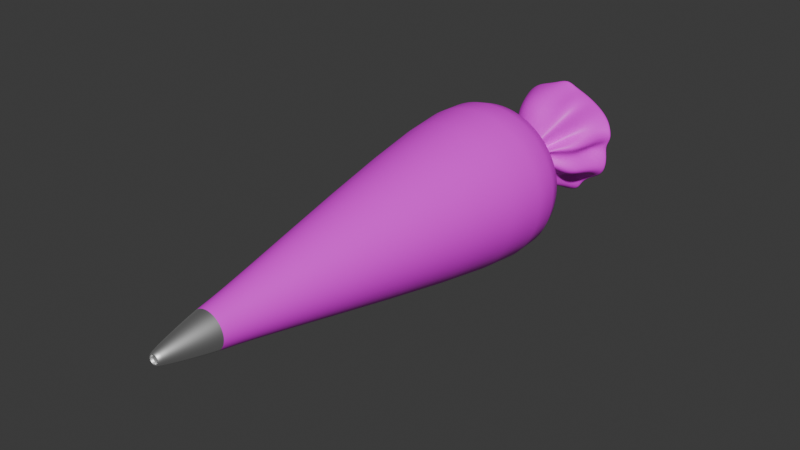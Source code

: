 # Source: pastry_cream_alpha.blend  (saved by Blender 4.3.34; exported with 4.5.12 LTS)
import bpy
from mathutils import Matrix  # noqa: F401  (used for matrix-valued properties, if any)

bpy.ops.wm.read_factory_settings(use_empty=True)
scene = bpy.context.scene
scene.name = 'Scene'

# ---- collections
col_collection = bpy.data.collections.new('Collection'); scene.collection.children.link(col_collection)

# ---- images (referenced by path relative to the original .blend; pixels are not part of the script)
import os
ASSET_DIR = os.environ.get("B2B_ASSET_DIR", "")  # directory of the original .blend (textures are referenced by path, not embedded)
HERE = os.path.dirname(os.path.abspath(__file__))  # packed textures are extracted next to this script under _unpacked/

def load_image(name, relpath, width, height, colorspace="sRGB"):
    """Load a texture the original file referenced (path relative to the .blend, or extracted next to this script)."""
    p = next((c for c in (os.path.join(HERE, relpath), os.path.join(ASSET_DIR, relpath)) if relpath and os.path.exists(c)), "")
    if p:
        img = bpy.data.images.load(p, check_existing=True)
        img.name = name
    else:  # same state as the original file: an image datablock whose file is absent (Cycles renders it pink)
        img = bpy.data.images.new(name, width, height)
        img.source = "FILE"
        img.filepath = "//" + (relpath or name)
    img.colorspace_settings.name = colorspace
    return img
img_cores_png = load_image('Cores.png', 'Cores.png', 1024, 1024, 'sRGB')

# ---- materials (node trees are filled in below, after node groups)
mat_material_001 = bpy.data.materials.new('Material.001')
mat_material_002 = bpy.data.materials.new('Material.002')

# ---- material node trees
mat_material_001.use_nodes = True; mat_material_001.node_tree.nodes.clear()
_N = mat_material_001.node_tree.nodes; _L = mat_material_001.node_tree.links
n0 = _N.new('ShaderNodeBsdfPrincipled'); n0.name = 'Principled BSDF'; n0.location = (10, 300)
n1 = _N.new('ShaderNodeOutputMaterial'); n1.name = 'Material Output'; n1.location = (300, 300)
n2 = _N.new('ShaderNodeTexImage'); n2.name = 'Image Texture'; n2.location = (-305, 288)
n2.image = img_cores_png
_L.new(n0.outputs[0], n1.inputs[0])
_L.new(n2.outputs[0], n0.inputs[0])
n1.is_active_output = True
mat_material_002.use_nodes = True; mat_material_002.node_tree.nodes.clear()
_N = mat_material_002.node_tree.nodes; _L = mat_material_002.node_tree.links
n0 = _N.new('ShaderNodeBsdfPrincipled'); n0.name = 'Principled BSDF'; n0.location = (10, 300)
n0.inputs[1].default_value = 1.0
n1 = _N.new('ShaderNodeOutputMaterial'); n1.name = 'Material Output'; n1.location = (300, 300)
_L.new(n0.outputs[0], n1.inputs[0])
n1.is_active_output = True

# ---- world
world_world = bpy.data.worlds.new('World'); scene.world = world_world
world_world.use_nodes = True; world_world.node_tree.nodes.clear()
_N = world_world.node_tree.nodes; _L = world_world.node_tree.links
n0 = _N.new('ShaderNodeOutputWorld'); n0.name = 'World Output'; n0.location = (300, 300)
n1 = _N.new('ShaderNodeBackground'); n1.name = 'Background'; n1.location = (10, 300)
n1.inputs[0].default_value = (0.05088, 0.05088, 0.05088, 1.0)
_L.new(n1.outputs[0], n0.inputs[0])
n0.is_active_output = True
world_world.color = (0.05088, 0.05088, 0.05088)
world_world.sun_shadow_jitter_overblur = 0.0

# ---- meshes
me_cylinder_004 = bpy.data.meshes.new('Cylinder.004')
me_cylinder_004.from_pydata([(-7.153e-08, 0.7, -1.0), (-2.114e-05, 0.1434, 1.656), (0.1366, 0.6865, -1.0), (0.02795, 0.1406, 1.656), (0.2679, 0.6467, -1.0), (0.05485, 0.1325, 1.656), (0.3889, 0.582, -1.0), (0.07964, 0.1192, 1.656), (0.495, 0.495, -1.0), (0.1014, 0.1014, 1.656), (0.582, 0.3889, -1.0), (0.1192, 0.07966, 1.656), (0.6467, 0.2679, -1.0), (0.1324, 0.05487, 1.656), (0.6865, 0.1366, -1.0), (0.1406, 0.02797, 1.656), (0.7, 2.533e-09, -1.0), (0.1434, -2.59e-07, 1.656), (0.6865, -0.1366, -1.0), (0.1406, -0.02797, 1.656), (0.6467, -0.2679, -1.0), (0.1324, -0.05487, 1.656), (0.582, -0.3889, -1.0), (0.1192, -0.07966, 1.656), (0.495, -0.495, -1.0), (0.1014, -0.1014, 1.656), (0.3889, -0.582, -1.0), (0.07964, -0.1192, 1.656), (0.2679, -0.6467, -1.0), (0.05485, -0.1325, 1.656), (0.1366, -0.6865, -1.0), (0.02795, -0.1406, 1.656), (-7.153e-08, -0.7, -1.0), (-2.114e-05, -0.1434, 1.656), (-0.1366, -0.6865, -1.0), (-0.02799, -0.1406, 1.656), (-0.2679, -0.6467, -1.0), (-0.05489, -0.1325, 1.656), (-0.3889, -0.582, -1.0), (-0.07968, -0.1192, 1.656), (-0.495, -0.495, -1.0), (-0.1014, -0.1014, 1.656), (-0.582, -0.3889, -1.0), (-0.1192, -0.07966, 1.656), (-0.6467, -0.2679, -1.0), (-0.1325, -0.05487, 1.656), (-0.6865, -0.1366, -1.0), (-0.1406, -0.02797, 1.656), (-0.7, 2.533e-09, -1.0), (-0.1434, -2.59e-07, 1.656), (-0.6865, 0.1366, -1.0), (-0.1406, 0.02797, 1.656), (-0.6467, 0.2679, -1.0), (-0.1325, 0.05487, 1.656), (-0.582, 0.3889, -1.0), (-0.1192, 0.07966, 1.656), (-0.495, 0.495, -1.0), (-0.1014, 0.1014, 1.656), (-0.3889, 0.582, -1.0), (-0.07968, 0.1192, 1.656), (-0.2679, 0.6467, -1.0), (-0.05489, 0.1325, 1.656), (-0.1366, 0.6865, -1.0), (-0.02799, 0.1406, 1.656), (4.458e-08, 0.56, -1.3), (0.1093, 0.5492, -1.3), (0.2143, 0.5174, -1.3), (0.3111, 0.4656, -1.3), (0.396, 0.396, -1.3), (0.4656, 0.3111, -1.3), (0.5174, 0.2143, -1.3), (0.5492, 0.1093, -1.3), (0.56, 5.562e-09, -1.3), (0.5492, -0.1093, -1.3), (0.5174, -0.2143, -1.3), (0.4656, -0.3111, -1.3), (0.396, -0.396, -1.3), (0.3111, -0.4656, -1.3), (0.2143, -0.5174, -1.3), (0.1093, -0.5492, -1.3), (4.458e-08, -0.56, -1.3), (-0.1093, -0.5492, -1.3), (-0.2143, -0.5174, -1.3), (-0.3111, -0.4656, -1.3), (-0.396, -0.396, -1.3), (-0.4656, -0.3111, -1.3), (-0.5174, -0.2143, -1.3), (-0.5492, -0.1093, -1.3), (-0.56, 5.562e-09, -1.3), (-0.5492, 0.1093, -1.3), (-0.5174, 0.2143, -1.3), (-0.4656, 0.3111, -1.3), (-0.396, 0.396, -1.3), (-0.3111, 0.4656, -1.3), (-0.2143, 0.5174, -1.3), (-0.1093, 0.5492, -1.3), (-5.193e-05, 0.05595, -1.641), (0.01083, 0.05484, -1.641), (0.02129, 0.05161, -1.641), (0.0309, 0.04639, -1.641), (0.009885, -0.004417, -1.705), (0.0168, -0.01291, -1.705), (0.05138, 0.02124, -1.641), (0.0546, 0.01076, -1.641), (-0.009613, 0.01243, -1.653), (-0.0106, 0.001556, -1.653), (0.05166, -0.02145, -1.641), (0.04654, -0.03112, -1.641), (-0.01197, -0.01573, -1.65), (-0.02045, -0.02269, -1.65), (0.02143, -0.05174, -1.64), (0.01092, -0.05492, -1.64), (-1.168e-07, -0.056, -1.64), (-0.03869, -0.03583, -1.638), (-0.0492, -0.03264, -1.638), (-0.03111, -0.04656, -1.64), (-0.007791, 0.003523, -1.645), (-0.02981, 0.03325, -1.644), (-0.06679, -0.0001932, -1.639), (-0.05492, -0.01093, -1.64), (-0.056, -2.24e-08, -1.64), (-0.01087, 0.0152, -1.65), (-0.007686, 0.0257, -1.65), (-0.04656, 0.03111, -1.64), (-0.0396, 0.0396, -1.64), (-0.03111, 0.04656, -1.64), (-0.02143, 0.05173, -1.64), (-0.01095, 0.0549, -1.641), (0.005572, 0.02812, 2.158), (-2.238e-05, 0.02868, 2.158), (0.01095, 0.02649, 2.158), (0.01591, 0.02384, 2.158), (0.02025, 0.02028, 2.158), (0.02382, 0.01593, 2.158), (0.02647, 0.01097, 2.158), (0.0281, 0.005594, 2.158), (0.02865, -2.657e-07, 2.158), (0.0281, -0.005595, 2.158), (0.02647, -0.01097, 2.158), (0.02382, -0.01593, 2.158), (0.02025, -0.02028, 2.158), (0.01591, -0.02384, 2.158), (0.01095, -0.02649, 2.158), (0.005572, -0.02813, 2.158), (-2.238e-05, -0.02868, 2.158), (-0.005617, -0.02813, 2.158), (-0.011, -0.02649, 2.158), (-0.01595, -0.02384, 2.158), (-0.0203, -0.02028, 2.158), (-0.02387, -0.01593, 2.158), (-0.02652, -0.01097, 2.158), (-0.02815, -0.005595, 2.158), (-0.0287, -2.657e-07, 2.158), (-0.02815, 0.005594, 2.158), (-0.02652, 0.01097, 2.158), (-0.02387, 0.01593, 2.158), (-0.0203, 0.02028, 2.158), (-0.01595, 0.02384, 2.158), (-0.011, 0.02649, 2.158), (-0.005617, 0.02812, 2.158), (0.03204, 0.1612, 1.661), (-2.113e-05, 0.1643, 1.661), (0.06287, 0.1518, 1.661), (0.09128, 0.1366, 1.661), (0.1162, 0.1162, 1.661), (0.1366, 0.0913, 1.661), (0.1518, 0.06289, 1.661), (0.1612, 0.03206, 1.661), (0.1643, -2.588e-07, 1.661), (0.1612, -0.03206, 1.661), (0.1518, -0.06289, 1.661), (0.1366, -0.09131, 1.661), (0.1162, -0.1162, 1.661), (0.09128, -0.1366, 1.661), (0.06287, -0.1518, 1.661), (0.03204, -0.1612, 1.661), (-2.113e-05, -0.1643, 1.661), (-0.03208, -0.1612, 1.661), (-0.06291, -0.1518, 1.661), (-0.09133, -0.1366, 1.661), (-0.1162, -0.1162, 1.661), (-0.1367, -0.09131, 1.661), (-0.1519, -0.06289, 1.661), (-0.1612, -0.03206, 1.661), (-0.1644, -2.59e-07, 1.661), (-0.1612, 0.03206, 1.661), (-0.1519, 0.06289, 1.661), (-0.1367, 0.09131, 1.661), (-0.1162, 0.1162, 1.661), (-0.09133, 0.1366, 1.661), (-0.06291, 0.1518, 1.661), (-0.03208, 0.1612, 1.661), (0.009662, 0.04869, 2.163), (-2.238e-05, 0.04964, 2.163), (0.01897, 0.04586, 2.163), (0.02756, 0.04128, 2.163), (0.03508, 0.0351, 2.163), (0.04125, 0.02758, 2.163), (0.04584, 0.019, 2.163), (0.04867, 0.009684, 2.163), (0.04962, -2.655e-07, 2.163), (0.04867, -0.009685, 2.163), (0.04584, -0.019, 2.163), (0.04125, -0.02758, 2.163), (0.03508, -0.0351, 2.163), (0.02756, -0.04128, 2.163), (0.01897, -0.04586, 2.163), (0.009662, -0.04869, 2.163), (-2.238e-05, -0.04964, 2.163), (-0.009707, -0.04869, 2.163), (-0.01902, -0.04586, 2.163), (-0.0276, -0.04128, 2.163), (-0.03512, -0.0351, 2.163), (-0.0413, -0.02758, 2.163), (-0.04589, -0.019, 2.163), (-0.04871, -0.009685, 2.163), (-0.04966, -2.656e-07, 2.163), (-0.04871, 0.009684, 2.163), (-0.04589, 0.019, 2.163), (-0.0413, 0.02758, 2.163), (-0.03512, 0.0351, 2.163), (-0.0276, 0.04128, 2.163), (-0.01902, 0.04586, 2.163), (-0.009707, 0.04869, 2.163), (-0.002433, 0.0269, -1.708), (0.002726, 0.02619, -1.709), (0.007689, 0.02443, -1.71), (0.01228, 0.0217, -1.71), (-0.01311, -0.02571, -1.775), (-0.009753, -0.03003, -1.775), (0.02222, 0.008909, -1.711), (0.02387, 0.003676, -1.711), (-0.04082, 0.01084, -1.723), (-0.04116, 0.005504, -1.722), (0.02286, -0.01214, -1.71), (0.02056, -0.01683, -1.709), (-0.03416, 0.002941, -1.717), (-0.03805, -0.0004269, -1.717), (0.009009, -0.0268, -1.706), (0.004062, -0.02831, -1.705), (-0.001153, -0.02877, -1.705), (-0.0342, -0.009053, -1.701), (-0.03931, -0.007374, -1.701), (-0.01629, -0.02381, -1.704), (0.01134, 0.02286, -1.708), (-0.007163, 0.0484, -1.706), (-0.04157, 0.01016, -1.702), (-0.02817, -0.005808, -1.703), (-0.0288, -0.0003437, -1.703), (0.01567, 0.009373, -1.713), (0.01714, 0.01459, -1.713), (-0.02448, 0.0151, -1.704), (-0.02118, 0.01926, -1.705), (-0.01715, 0.02264, -1.706), (-0.01257, 0.02509, -1.706), (-0.007595, 0.02653, -1.707), (0.07404, -0.1824, -1.783), (0.1249, -0.3125, -1.886), (0.1492, -0.3697, -2.046), (0.1273, -0.2573, -2.117), (0.1299, -0.2576, -1.896), (0.05064, -0.1326, -1.801), (0.03929, 0.1959, -1.78), (0.06546, 0.3203, -1.892), (0.08788, 0.4046, -2.034), (0.001357, 0.4079, -2.044), (-0.004008, 0.3359, -1.886), (0.0007418, 0.1969, -1.782), (-0.1396, 0.1395, -1.782), (-0.2436, 0.2546, -1.875), (-0.3023, 0.3085, -2.022), (-0.3333, 0.2272, -2.043), (-0.2807, 0.1926, -1.883), (-0.1653, 0.1101, -1.781), (0.03903, -0.1976, -1.778), (0.06408, -0.327, -1.888), (0.07858, -0.3887, -2.047), (0.07652, 0.1852, -1.779), (0.1365, 0.3127, -1.883), (0.1809, 0.4184, -2.007), (-0.1098, 0.1641, -1.782), (-0.1972, 0.3034, -1.869), (-0.2461, 0.3693, -2.013), (0.0001281, -0.2014, -1.778), (0.001122, -0.3256, -1.893), (0.002448, -0.3477, -2.089), (0.1115, 0.167, -1.779), (0.193, 0.2839, -1.882), (0.2514, 0.3777, -2.007), (-0.07536, 0.1807, -1.783), (-0.1379, 0.3342, -1.869), (-0.1696, 0.407, -2.014), (-0.06615, -0.1768, -1.777), (-0.08625, -0.2894, -1.898), (-0.09716, -0.3322, -2.076), (0.1125, 0.09856, -1.843), (0.2048, 0.1923, -1.952), (0.282, 0.2689, -2.078), (-0.03791, 0.191, -1.784), (-0.07159, 0.3463, -1.874), (-0.08634, 0.4208, -2.022), (-0.1023, -0.1634, -1.779), (-0.1408, -0.2565, -1.91), (-0.1743, -0.3357, -2.057), (0.1346, 0.06695, -1.845), (0.2306, 0.1317, -1.966), (0.3299, 0.2001, -2.082), (-0.1081, -0.1633, -1.782), (-0.1864, -0.2711, -1.89), (-0.2251, -0.3357, -2.045), (0.1794, 0.07486, -1.785), (0.2848, 0.1163, -1.906), (0.3544, 0.1505, -2.058), (-0.107, -0.09616, -1.786), (-0.2112, -0.2002, -1.884), (-0.2715, -0.2564, -2.028), (0.1894, 0.03739, -1.786), (0.3348, 0.05848, -1.883), (0.3909, 0.05331, -2.155), (-0.1464, -0.04536, -1.785), (-0.2632, -0.1234, -1.888), (-0.3468, -0.1786, -2.019), (0.1284, 0.0122, -1.797), (0.2842, 0.008511, -1.889), (0.2702, 0.004092, -2.132), (-0.195, -0.05392, -1.783), (-0.3333, -0.1088, -1.88), (-0.4045, -0.1434, -2.025), (0.1242, -0.02518, -1.798), (0.2725, -0.05474, -1.892), (0.3303, -0.06787, -2.056), (-0.1916, -0.03798, -1.783), (-0.336, -0.07097, -1.881), (-0.3727, -0.07439, -2.06), (0.1755, -0.07263, -1.789), (0.3164, -0.134, -1.881), (0.3766, -0.1541, -2.039), (-0.1975, 0.0005387, -1.782), (-0.3318, -0.001828, -1.889), (-0.3743, 0.001495, -2.068), (0.1535, -0.1022, -1.794), (0.2874, -0.1919, -1.88), (0.3159, -0.2081, -2.068), (-0.1518, 0.04362, -1.789), (-0.2805, 0.06856, -1.899), (-0.3273, 0.07715, -2.074), (0.07644, -0.1047, -1.806), (0.1874, -0.2128, -1.895), (0.1858, -0.2125, -2.12), (-0.1409, 0.0808, -1.789), (-0.2631, 0.1339, -1.897), (-0.315, 0.1521, -2.068), (0.002094, 0.5041, -2.213), (0.0921, 0.4666, -2.194), (0.1802, 0.4349, -2.19), (0.2607, 0.3903, -2.194), (0.312, 0.2962, -2.269), (0.3776, 0.2269, -2.269), (0.4402, 0.1793, -2.21), (0.4628, 0.09125, -2.196), (0.4111, 0.01164, -2.207), (0.4232, -0.08319, -2.225), (0.4368, -0.1802, -2.193), (0.3895, -0.2603, -2.194), (0.2858, -0.3138, -2.207), (0.2157, -0.3738, -2.206), (0.1871, -0.4493, -2.201), (0.09322, -0.4644, -2.193), (-8.586e-06, -0.4705, -2.191), (-0.12, -0.4451, -2.199), (-0.2078, -0.4175, -2.205), (-0.2613, -0.3911, -2.191), (-0.3008, -0.2895, -2.195), (-0.3744, -0.197, -2.194), (-0.443, -0.156, -2.203), (-0.4582, -0.0909, -2.197), (-0.4698, 0.000116, -2.192), (-0.4176, 0.09604, -2.203), (-0.3949, 0.1848, -2.224), (-0.3921, 0.2615, -2.195), (-0.3438, 0.3424, -2.202), (-0.2709, 0.4027, -2.203), (-0.1802, 0.4349, -2.191), (-0.09152, 0.4653, -2.193), (0.002251, 0.4966, -2.215), (0.09019, 0.4576, -2.195), (0.1764, 0.4259, -2.19), (0.2552, 0.3822, -2.194), (0.3052, 0.2893, -2.27), (0.3703, 0.2219, -2.269), (0.4311, 0.1755, -2.211), (0.4529, 0.08927, -2.197), (0.4016, 0.01157, -2.207), (0.4148, -0.08144, -2.226), (0.4278, -0.1763, -2.194), (0.381, -0.2546, -2.195), (0.2789, -0.3068, -2.208), (0.2104, -0.3658, -2.207), (0.1835, -0.4406, -2.202), (0.09137, -0.4547, -2.193), (-8.513e-06, -0.4604, -2.191), (-0.118, -0.4352, -2.199), (-0.2039, -0.4081, -2.205), (-0.2557, -0.3827, -2.191), (-0.2937, -0.2824, -2.195), (-0.366, -0.1914, -2.194), (-0.4333, -0.152, -2.204), (-0.4481, -0.08884, -2.198), (-0.4597, 0.0001309, -2.192), (-0.4078, 0.09407, -2.203), (-0.3857, 0.181, -2.225), (-0.3838, 0.256, -2.195), (-0.3371, 0.3357, -2.203), (-0.2656, 0.3947, -2.204), (-0.1764, 0.4257, -2.191), (-0.08953, 0.456, -2.194), (-0.01562, -0.02992, -1.658), (-0.0001093, 0.06459, -1.649), (-0.05379, 0.03594, -1.649), (0.02477, -0.0598, -1.649), (0.01243, 0.06327, -1.649), (-0.04575, 0.04575, -1.649), (0.01263, -0.06348, -1.649), (0.02445, 0.05952, -1.65), (-0.03595, 0.0538, -1.649), (1.06e-06, -0.0647, -1.649), (0.03551, 0.05349, -1.65), (-0.02477, 0.05976, -1.649), (-0.04039, -0.04435, -1.646), (0.01575, 0.00159, -1.714), (-0.01267, 0.0634, -1.649), (-0.05252, -0.04067, -1.646), (0.02367, -0.008259, -1.714), (-0.03594, -0.05379, -1.649), (0.05905, 0.02438, -1.651), (-0.01394, -0.002624, -1.653), (0.0628, 0.01229, -1.65), (-0.03704, 0.02841, -1.652), (-0.001113, 0.01227, -1.662), (-0.07482, -0.00352, -1.648), (-0.002153, -0.0002747, -1.661), (-0.06345, -0.01262, -1.649), (0.05962, -0.02487, -1.649), (-0.06469, -2.234e-08, -1.649), (0.05371, -0.03598, -1.649), (-0.0194, 0.01689, -1.658), (-0.005841, -0.02188, -1.658), (-0.01572, 0.02903, -1.658), (0.06639, 0.3364, -2.088), (0.04507, 0.1904, -1.998), (0.021, 0.1118, -1.848), (0.001204, 0.1182, -1.856), (0.003832, 0.2048, -2.013), (0.002777, 0.3635, -2.106), (0.1219, 0.3074, -2.093), (0.08337, 0.189, -1.983), (0.03999, 0.1067, -1.844), (0.1727, 0.2672, -2.106), (0.1166, 0.1725, -1.981), (0.05481, 0.09568, -1.848), (0.2014, 0.1907, -2.178), (0.1095, 0.1029, -2.063), (0.03619, 0.03686, -1.922), (0.2338, 0.14, -2.194), (0.1125, 0.06648, -2.087), (0.04202, 0.01771, -1.931), (0.266, 0.114, -2.158), (0.1424, 0.06949, -2.037), (0.07046, 0.04018, -1.876), (0.2718, 0.04922, -2.163), (0.1446, 0.03296, -2.039), (0.07018, 0.02172, -1.878), (0.2206, 0.002828, -2.17), (0.08547, 0.01051, -2.053), (0.005187, 0.01701, -1.893), (0.2509, -0.05631, -2.163), (0.09855, -0.02393, -2.059), (0.006886, 0.0009656, -1.9), (0.2849, -0.1145, -2.134), (0.151, -0.06526, -2.028), (0.06336, -0.02572, -1.883), (0.2501, -0.1588, -2.135), (0.1424, -0.09575, -2.018), (0.05614, -0.04111, -1.881), (0.1591, -0.1853, -2.149), (0.07341, -0.1027, -2.025), (-0.002567, -0.03572, -1.888), (0.1126, -0.2301, -2.144), (0.04564, -0.1327, -2.019), (-0.01118, -0.05594, -1.88), (0.1199, -0.304, -2.12), (0.06998, -0.1898, -1.999), (0.03157, -0.1009, -1.86), (0.06398, -0.3207, -2.102), (0.03809, -0.2079, -1.98), (0.02025, -0.1133, -1.847), (0.002795, -0.3115, -2.111), (-0.000275, -0.2148, -1.973), (0.006353, -0.118, -1.842), (-0.09016, -0.2994, -2.108), (-0.06345, -0.1844, -1.984), (-0.03593, -0.09161, -1.847), (-0.1513, -0.2832, -2.114), (-0.09159, -0.1539, -2.007), (-0.04857, -0.07647, -1.858), (-0.1797, -0.2615, -2.117), (-0.09501, -0.1433, -2.013), (-0.0313, -0.07931, -1.866), (-0.2086, -0.1903, -2.099), (-0.09412, -0.08134, -2.015), (-0.008185, -0.02027, -1.878), (-0.2756, -0.1306, -2.073), (-0.1402, -0.04091, -2.004), (-0.03194, 0.01718, -1.881), (-0.3284, -0.1087, -2.087), (-0.1963, -0.05397, -1.995), (-0.07408, -0.008329, -1.88), (-0.3265, -0.06335, -2.094), (-0.1984, -0.03924, -1.987), (-0.07214, -0.01088, -1.874), (-0.3323, 0.0007845, -2.093), (-0.2037, -0.0009777, -1.983), (-0.08691, 0.008395, -1.864), (-0.2804, 0.06744, -2.106), (-0.157, 0.04326, -1.992), (-0.05381, 0.03181, -1.864), (-0.2606, 0.1294, -2.126), (-0.1516, 0.08552, -1.999), (-0.0571, 0.05067, -1.863), (-0.2786, 0.1891, -2.091), (-0.1699, 0.1158, -1.983), (-0.09302, 0.06355, -1.847), (-0.2571, 0.2564, -2.078), (-0.151, 0.1544, -1.985), (-0.082, 0.08051, -1.85), (-0.2026, 0.3003, -2.08), (-0.1219, 0.1826, -1.982), (-0.06358, 0.09256, -1.853), (-0.1308, 0.3108, -2.088), (-0.07984, 0.1876, -1.983), (-0.041, 0.09906, -1.851), (-0.06355, 0.323, -2.104), (-0.03844, 0.1923, -1.994), (-0.02009, 0.1065, -1.852), (0.005572, 0.02812, 2.134), (-2.238e-05, 0.02868, 2.134), (0.01095, 0.02649, 2.134), (0.01591, 0.02384, 2.134), (0.02025, 0.02028, 2.134), (0.02382, 0.01593, 2.134), (0.02647, 0.01097, 2.134), (0.0281, 0.005594, 2.134), (0.02865, -2.667e-07, 2.134), (0.0281, -0.005595, 2.134), (0.02647, -0.01097, 2.134), (0.02382, -0.01593, 2.134), (0.02025, -0.02028, 2.134), (0.01591, -0.02384, 2.134), (0.01095, -0.02649, 2.134), (0.005572, -0.02813, 2.134), (-2.238e-05, -0.02868, 2.134), (-0.005617, -0.02813, 2.134), (-0.011, -0.02649, 2.134), (-0.01595, -0.02384, 2.134), (-0.0203, -0.02028, 2.134), (-0.02387, -0.01593, 2.134), (-0.02652, -0.01097, 2.134), (-0.02815, -0.005595, 2.134), (-0.0287, -2.667e-07, 2.134), (-0.02815, 0.005594, 2.134), (-0.02652, 0.01097, 2.134), (-0.02387, 0.01593, 2.134), (-0.0203, 0.02028, 2.134), (-0.01595, 0.02384, 2.134), (-0.011, 0.02649, 2.134), (-0.005617, 0.02812, 2.134)], [], [(0, 1, 3, 2), (2, 3, 5, 4), (4, 5, 7, 6), (6, 7, 9, 8), (8, 9, 11, 10), (10, 11, 13, 12), (12, 13, 15, 14), (14, 15, 17, 16), (16, 17, 19, 18), (18, 19, 21, 20), (20, 21, 23, 22), (22, 23, 25, 24), (24, 25, 27, 26), (26, 27, 29, 28), (28, 29, 31, 30), (30, 31, 33, 32), (32, 33, 35, 34), (34, 35, 37, 36), (36, 37, 39, 38), (38, 39, 41, 40), (40, 41, 43, 42), (42, 43, 45, 44), (44, 45, 47, 46), (46, 47, 49, 48), (48, 49, 51, 50), (50, 51, 53, 52), (52, 53, 55, 54), (54, 55, 57, 56), (56, 57, 59, 58), (58, 59, 61, 60), (31, 29, 174, 175), (60, 61, 63, 62), (62, 63, 1, 0), (14, 16, 72, 71), (84, 85, 117, 116), (32, 34, 81, 80), (50, 52, 90, 89), (6, 8, 68, 67), (24, 26, 77, 76), (42, 44, 86, 85), (60, 62, 95, 94), (16, 18, 73, 72), (34, 36, 82, 81), (52, 54, 91, 90), (8, 10, 69, 68), (26, 28, 78, 77), (44, 46, 87, 86), (0, 2, 65, 64), (62, 0, 64, 95), (18, 20, 74, 73), (36, 38, 83, 82), (54, 56, 92, 91), (10, 12, 70, 69), (28, 30, 79, 78), (46, 48, 88, 87), (2, 4, 66, 65), (20, 22, 75, 74), (38, 40, 84, 83), (56, 58, 93, 92), (12, 14, 71, 70), (30, 32, 80, 79), (48, 50, 89, 88), (4, 6, 67, 66), (22, 24, 76, 75), (40, 42, 85, 84), (58, 60, 94, 93), (259, 258, 366, 365), (71, 72, 104, 103), (85, 86, 118, 117), (72, 73, 105, 104), (86, 87, 119, 118), (73, 74, 106, 105), (87, 88, 120, 119), (74, 75, 107, 106), (88, 89, 121, 120), (75, 76, 108, 107), (89, 90, 122, 121), (76, 77, 109, 108), (90, 91, 123, 122), (77, 78, 110, 109), (64, 65, 97, 96), (91, 92, 124, 123), (78, 79, 111, 110), (65, 66, 98, 97), (92, 93, 125, 124), (79, 80, 112, 111), (66, 67, 99, 98), (93, 94, 126, 125), (80, 81, 113, 112), (67, 68, 100, 99), (94, 95, 127, 126), (81, 82, 114, 113), (68, 69, 101, 100), (95, 64, 96, 127), (82, 83, 115, 114), (69, 70, 102, 101), (83, 84, 116, 115), (70, 71, 103, 102), (145, 144, 560, 561), (131, 132, 196, 195), (157, 158, 222, 221), (13, 11, 165, 166), (130, 131, 195, 194), (1, 63, 191, 161), (156, 157, 221, 220), (47, 45, 182, 183), (128, 130, 194, 192), (155, 156, 220, 219), (29, 27, 173, 174), (129, 128, 192, 193), (154, 155, 219, 218), (11, 9, 164, 165), (63, 61, 190, 191), (153, 154, 218, 217), (45, 43, 181, 182), (152, 153, 217, 216), (27, 25, 172, 173), (151, 152, 216, 215), (9, 7, 163, 164), (61, 59, 189, 190), (150, 151, 215, 214), (43, 41, 180, 181), (149, 150, 214, 213), (25, 23, 171, 172), (148, 149, 213, 212), (7, 5, 162, 163), (59, 57, 188, 189), (147, 148, 212, 211), (41, 39, 179, 180), (146, 147, 211, 210), (184, 183, 215, 216), (162, 160, 192, 194), (171, 170, 202, 203), (180, 179, 211, 212), (189, 188, 220, 221), (167, 166, 198, 199), (176, 175, 207, 208), (185, 184, 216, 217), (163, 162, 194, 195), (172, 171, 203, 204), (181, 180, 212, 213), (190, 189, 221, 222), (168, 167, 199, 200), (177, 176, 208, 209), (186, 185, 217, 218), (164, 163, 195, 196), (173, 172, 204, 205), (182, 181, 213, 214), (191, 190, 222, 223), (169, 168, 200, 201), (178, 177, 209, 210), (187, 186, 218, 219), (165, 164, 196, 197), (174, 173, 205, 206), (183, 182, 214, 215), (160, 161, 193, 192), (161, 191, 223, 193), (170, 169, 201, 202), (179, 178, 210, 211), (188, 187, 219, 220), (166, 165, 197, 198), (175, 174, 206, 207), (158, 159, 223, 222), (132, 133, 197, 196), (49, 47, 183, 184), (159, 129, 193, 223), (133, 134, 198, 197), (15, 13, 166, 167), (134, 135, 199, 198), (33, 31, 175, 176), (135, 136, 200, 199), (51, 49, 184, 185), (136, 137, 201, 200), (17, 15, 167, 168), (137, 138, 202, 201), (35, 33, 176, 177), (138, 139, 203, 202), (53, 51, 185, 186), (139, 140, 204, 203), (19, 17, 168, 169), (140, 141, 205, 204), (37, 35, 177, 178), (3, 1, 161, 160), (141, 142, 206, 205), (55, 53, 186, 187), (142, 143, 207, 206), (21, 19, 169, 170), (143, 144, 208, 207), (39, 37, 178, 179), (144, 145, 209, 208), (57, 55, 187, 188), (5, 3, 160, 162), (145, 146, 210, 209), (23, 21, 170, 171), (224, 225, 226, 227, 228, 229, 230, 231, 232, 233, 234, 235, 236, 237, 238, 239, 240, 241, 242, 243, 244, 245, 246, 247, 248, 249, 250, 251, 252, 253, 254, 255), (265, 264, 353, 352), (271, 270, 380, 379), (258, 276, 367, 366), (264, 279, 354, 353), (270, 282, 381, 380), (276, 285, 368, 367), (279, 288, 355, 354), (282, 291, 382, 381), (285, 294, 369, 368), (288, 297, 356, 355), (291, 300, 383, 382), (294, 303, 370, 369), (297, 306, 357, 356), (300, 265, 352, 383), (303, 309, 371, 370), (306, 312, 358, 357), (309, 315, 372, 371), (312, 318, 359, 358), (315, 321, 373, 372), (318, 324, 360, 359), (321, 327, 374, 373), (324, 330, 361, 360), (327, 333, 375, 374), (330, 336, 362, 361), (333, 339, 376, 375), (336, 342, 363, 362), (339, 345, 377, 376), (342, 348, 364, 363), (345, 351, 378, 377), (348, 259, 365, 364), (351, 271, 379, 378), (447, 418, 273, 349), (349, 273, 272, 350), (350, 272, 271, 351), (446, 416, 261, 346), (346, 261, 260, 347), (347, 260, 259, 348), (445, 447, 349, 343), (343, 349, 350, 344), (344, 350, 351, 345), (444, 446, 346, 340), (340, 346, 347, 341), (341, 347, 348, 342), (443, 445, 343, 337), (337, 343, 344, 338), (338, 344, 345, 339), (442, 444, 340, 334), (334, 340, 341, 335), (335, 341, 342, 336), (441, 443, 337, 331), (331, 337, 338, 332), (332, 338, 339, 333), (440, 442, 334, 328), (328, 334, 335, 329), (329, 335, 336, 330), (439, 441, 331, 325), (325, 331, 332, 326), (326, 332, 333, 327), (438, 440, 328, 322), (322, 328, 329, 323), (323, 329, 330, 324), (437, 439, 325, 319), (319, 325, 326, 320), (320, 326, 327, 321), (436, 438, 322, 316), (316, 322, 323, 317), (317, 323, 324, 318), (435, 437, 319, 313), (313, 319, 320, 314), (314, 320, 321, 315), (434, 436, 316, 310), (310, 316, 317, 311), (311, 317, 318, 312), (433, 435, 313, 307), (307, 313, 314, 308), (308, 314, 315, 309), (432, 434, 310, 304), (304, 310, 311, 305), (305, 311, 312, 306), (431, 433, 307, 301), (301, 307, 308, 302), (302, 308, 309, 303), (430, 417, 267, 298), (298, 267, 266, 299), (299, 266, 265, 300), (429, 432, 304, 295), (295, 304, 305, 296), (296, 305, 306, 297), (428, 431, 301, 292), (292, 301, 302, 293), (293, 302, 303, 294), (427, 430, 298, 289), (289, 298, 299, 290), (290, 299, 300, 291), (426, 429, 295, 286), (286, 295, 296, 287), (287, 296, 297, 288), (425, 428, 292, 283), (283, 292, 293, 284), (284, 293, 294, 285), (424, 427, 289, 280), (280, 289, 290, 281), (281, 290, 291, 282), (423, 426, 286, 277), (277, 286, 287, 278), (278, 287, 288, 279), (422, 425, 283, 274), (274, 283, 284, 275), (275, 284, 285, 276), (421, 424, 280, 268), (268, 280, 281, 269), (269, 281, 282, 270), (420, 423, 277, 262), (262, 277, 278, 263), (263, 278, 279, 264), (419, 422, 274, 256), (256, 274, 275, 257), (257, 275, 276, 258), (418, 421, 268, 273), (273, 268, 269, 272), (272, 269, 270, 271), (417, 420, 262, 267), (267, 262, 263, 266), (266, 263, 264, 265), (416, 419, 256, 261), (261, 256, 257, 260), (260, 257, 258, 259), (385, 384, 352, 353), (386, 385, 353, 354), (387, 386, 354, 355), (388, 387, 355, 356), (389, 388, 356, 357), (390, 389, 357, 358), (391, 390, 358, 359), (392, 391, 359, 360), (393, 392, 360, 361), (394, 393, 361, 362), (395, 394, 362, 363), (396, 395, 363, 364), (397, 396, 364, 365), (398, 397, 365, 366), (399, 398, 366, 367), (400, 399, 367, 368), (401, 400, 368, 369), (402, 401, 369, 370), (403, 402, 370, 371), (404, 403, 371, 372), (405, 404, 372, 373), (406, 405, 373, 374), (407, 406, 374, 375), (408, 407, 375, 376), (409, 408, 376, 377), (410, 409, 377, 378), (411, 410, 378, 379), (412, 411, 379, 380), (413, 412, 380, 381), (414, 413, 381, 382), (415, 414, 382, 383), (384, 415, 383, 352), (448, 453, 384, 385), (454, 448, 385, 386), (457, 454, 386, 387), (460, 457, 387, 388), (463, 460, 388, 389), (466, 463, 389, 390), (469, 466, 390, 391), (472, 469, 391, 392), (475, 472, 392, 393), (478, 475, 393, 394), (481, 478, 394, 395), (484, 481, 395, 396), (487, 484, 396, 397), (490, 487, 397, 398), (493, 490, 398, 399), (496, 493, 399, 400), (499, 496, 400, 401), (502, 499, 401, 402), (505, 502, 402, 403), (508, 505, 403, 404), (511, 508, 404, 405), (514, 511, 405, 406), (517, 514, 406, 407), (520, 517, 407, 408), (523, 520, 408, 409), (526, 523, 409, 410), (529, 526, 410, 411), (532, 529, 411, 412), (535, 532, 412, 413), (538, 535, 413, 414), (541, 538, 414, 415), (453, 541, 415, 384), (109, 110, 419, 416), (96, 97, 420, 417), (123, 124, 421, 418), (110, 111, 422, 419), (97, 98, 423, 420), (124, 125, 424, 421), (111, 112, 425, 422), (98, 99, 426, 423), (125, 126, 427, 424), (112, 113, 428, 425), (99, 100, 429, 426), (126, 127, 430, 427), (113, 114, 431, 428), (100, 101, 432, 429), (127, 96, 417, 430), (114, 115, 433, 431), (101, 102, 434, 432), (115, 116, 435, 433), (102, 103, 436, 434), (116, 117, 437, 435), (103, 104, 438, 436), (117, 118, 439, 437), (104, 105, 440, 438), (118, 119, 441, 439), (105, 106, 442, 440), (119, 120, 443, 441), (106, 107, 444, 442), (120, 121, 445, 443), (107, 108, 446, 444), (121, 122, 447, 445), (108, 109, 416, 446), (122, 123, 418, 447), (224, 255, 543, 451), (451, 543, 542, 452), (452, 542, 541, 453), (255, 254, 540, 543), (543, 540, 539, 542), (542, 539, 538, 541), (254, 253, 537, 540), (540, 537, 536, 539), (539, 536, 535, 538), (253, 252, 534, 537), (537, 534, 533, 536), (536, 533, 532, 535), (252, 251, 531, 534), (534, 531, 530, 533), (533, 530, 529, 532), (251, 250, 528, 531), (531, 528, 527, 530), (530, 527, 526, 529), (250, 249, 525, 528), (528, 525, 524, 527), (527, 524, 523, 526), (249, 248, 522, 525), (525, 522, 521, 524), (524, 521, 520, 523), (248, 247, 519, 522), (522, 519, 518, 521), (521, 518, 517, 520), (247, 246, 516, 519), (519, 516, 515, 518), (518, 515, 514, 517), (246, 245, 513, 516), (516, 513, 512, 515), (515, 512, 511, 514), (245, 244, 510, 513), (513, 510, 509, 512), (512, 509, 508, 511), (244, 243, 507, 510), (510, 507, 506, 509), (509, 506, 505, 508), (243, 242, 504, 507), (507, 504, 503, 506), (506, 503, 502, 505), (242, 241, 501, 504), (504, 501, 500, 503), (503, 500, 499, 502), (241, 240, 498, 501), (501, 498, 497, 500), (500, 497, 496, 499), (240, 239, 495, 498), (498, 495, 494, 497), (497, 494, 493, 496), (239, 238, 492, 495), (495, 492, 491, 494), (494, 491, 490, 493), (238, 237, 489, 492), (492, 489, 488, 491), (491, 488, 487, 490), (237, 236, 486, 489), (489, 486, 485, 488), (488, 485, 484, 487), (236, 235, 483, 486), (486, 483, 482, 485), (485, 482, 481, 484), (235, 234, 480, 483), (483, 480, 479, 482), (482, 479, 478, 481), (234, 233, 477, 480), (480, 477, 476, 479), (479, 476, 475, 478), (233, 232, 474, 477), (477, 474, 473, 476), (476, 473, 472, 475), (232, 231, 471, 474), (474, 471, 470, 473), (473, 470, 469, 472), (231, 230, 468, 471), (471, 468, 467, 470), (470, 467, 466, 469), (230, 229, 465, 468), (468, 465, 464, 467), (467, 464, 463, 466), (229, 228, 462, 465), (465, 462, 461, 464), (464, 461, 460, 463), (228, 227, 459, 462), (462, 459, 458, 461), (461, 458, 457, 460), (227, 226, 456, 459), (459, 456, 455, 458), (458, 455, 454, 457), (226, 225, 450, 456), (456, 450, 449, 455), (455, 449, 448, 454), (225, 224, 451, 450), (450, 451, 452, 449), (449, 452, 453, 448), (544, 545, 575, 574, 573, 572, 571, 570, 569, 568, 567, 566, 565, 564, 563, 562, 561, 560, 559, 558, 557, 556, 555, 554, 553, 552, 551, 550, 549, 548, 547, 546), (132, 131, 547, 548), (159, 158, 574, 575), (146, 145, 561, 562), (133, 132, 548, 549), (129, 159, 575, 545), (147, 146, 562, 563), (134, 133, 549, 550), (148, 147, 563, 564), (135, 134, 550, 551), (149, 148, 564, 565), (136, 135, 551, 552), (150, 149, 565, 566), (137, 136, 552, 553), (151, 150, 566, 567), (138, 137, 553, 554), (152, 151, 567, 568), (139, 138, 554, 555), (153, 152, 568, 569), (140, 139, 555, 556), (154, 153, 569, 570), (141, 140, 556, 557), (155, 154, 570, 571), (142, 141, 557, 558), (128, 129, 545, 544), (156, 155, 571, 572), (143, 142, 558, 559), (130, 128, 544, 546), (157, 156, 572, 573), (144, 143, 559, 560), (131, 130, 546, 547), (158, 157, 573, 574)])
me_cylinder_004.polygons.foreach_set('use_smooth', [True] * 546)
me_cylinder_004.polygons.foreach_set('material_index', [0, 0, 0, 0, 0, 0, 0, 0, 0, 0, 0, 0, 0, 0, 0, 0, 0, 0, 0, 0, 0, 0, 0, 0, 0, 0, 0, 0, 0, 0, 0, 0, 0, 0, 0, 0, 0, 0, 0, 0, 0, 0, 0, 0, 0, 0, 0, 0, 0, 0, 0, 0, 0, 0, 0, 0, 0, 0, 0, 0, 0, 0, 0, 0, 0, 0, 0, 0, 0, 0, 0, 0, 0, 0, 0, 0, 0, 0, 0, 0, 0, 0, 0, 0, 0, 0, 0, 0, 0, 0, 0, 0, 0, 0, 0, 0, 0, 0, 1, 1, 1, 0, 1, 0, 1, 0, 1, 1, 0, 1, 1, 0, 0, 1, 0, 1, 0, 1, 0, 0, 1, 0, 1, 0, 1, 0, 0, 1, 0, 1, 1, 1, 1, 1, 1, 1, 1, 1, 1, 1, 1, 1, 1, 1, 1, 1, 1, 1, 1, 1, 1, 1, 1, 1, 1, 1, 1, 1, 1, 1, 1, 1, 1, 1, 0, 1, 1, 0, 1, 0, 1, 0, 1, 0, 1, 0, 1, 0, 1, 0, 1, 0, 0, 1, 0, 1, 0, 1, 0, 1, 0, 0, 1, 0, 0, 0, 0, 0, 0, 0, 0, 0, 0, 0, 0, 0, 0, 0, 0, 0, 0, 0, 0, 0, 0, 0, 0, 0, 0, 0, 0, 0, 0, 0, 0, 0, 0, 0, 0, 0, 0, 0, 0, 0, 0, 0, 0, 0, 0, 0, 0, 0, 0, 0, 0, 0, 0, 0, 0, 0, 0, 0, 0, 0, 0, 0, 0, 0, 0, 0, 0, 0, 0, 0, 0, 0, 0, 0, 0, 0, 0, 0, 0, 0, 0, 0, 0, 0, 0, 0, 0, 0, 0, 0, 0, 0, 0, 0, 0, 0, 0, 0, 0, 0, 0, 0, 0, 0, 0, 0, 0, 0, 0, 0, 0, 0, 0, 0, 0, 0, 0, 0, 0, 0, 0, 0, 0, 0, 0, 0, 0, 0, 0, 0, 0, 0, 0, 0, 0, 0, 0, 0, 0, 0, 0, 0, 0, 0, 0, 0, 0, 0, 0, 0, 0, 0, 0, 0, 0, 0, 0, 0, 0, 0, 0, 0, 0, 0, 0, 0, 0, 0, 0, 0, 0, 0, 0, 0, 0, 0, 0, 0, 0, 0, 0, 0, 0, 0, 0, 0, 0, 0, 0, 0, 0, 0, 0, 0, 0, 0, 0, 0, 0, 0, 0, 0, 0, 0, 0, 0, 0, 0, 0, 0, 0, 0, 0, 0, 0, 0, 0, 0, 0, 0, 0, 0, 0, 0, 0, 0, 0, 0, 0, 0, 0, 0, 0, 0, 0, 0, 0, 0, 0, 0, 0, 0, 0, 0, 0, 0, 0, 0, 0, 0, 0, 0, 0, 0, 0, 0, 0, 0, 0, 0, 0, 0, 0, 0, 0, 0, 0, 0, 0, 0, 0, 0, 0, 0, 0, 0, 0, 0, 0, 0, 0, 0, 0, 0, 0, 0, 0, 0, 0, 0, 0, 0, 0, 0, 0, 0, 0, 0, 0, 0, 0, 0, 0, 0, 0, 0, 0, 0, 0, 0, 0, 0, 0, 0, 0, 0, 0, 0, 0, 0, 1, 1, 1, 1, 1, 1, 1, 1, 1, 1, 1, 1, 1, 1, 1, 1, 1, 1, 1, 1, 1, 1, 1, 1, 1, 1, 1, 1, 1, 1, 1, 1])
_uv = me_cylinder_004.uv_layers.new(name='UVMap')
_uv.uv.foreach_set('vector', [0.2434, 0.2766, 0.3326, 0.799, 0.3323, 0.799, 0.2427, 0.2886, 0.2427, 0.2886, 0.3323, 0.799, 0.3323, 0.7989, 0.2446, 0.2999, 0.2446, 0.2999, 0.3323, 0.7989, 0.3325, 0.7989, 0.2486, 0.31, 0.2486, 0.31, 0.3325, 0.7989, 0.333, 0.7987, 0.2547, 0.3187, 0.2547, 0.3187, 0.333, 0.7987, 0.3337, 0.7985, 0.2624, 0.3258, 0.2624, 0.3258, 0.3337, 0.7985, 0.3346, 0.7983, 0.2714, 0.331, 0.2714, 0.331, 0.3346, 0.7983, 0.3357, 0.7981, 0.2814, 0.3344, 0.2814, 0.3344, 0.3357, 0.7981, 0.3368, 0.7978, 0.292, 0.336, 0.292, 0.336, 0.3368, 0.7978, 0.3381, 0.7975, 0.3031, 0.3356, 0.3031, 0.3356, 0.3381, 0.7975, 0.3394, 0.7972, 0.3143, 0.3335, 0.3143, 0.3335, 0.3394, 0.7972, 0.3407, 0.7969, 0.3252, 0.3295, 0.3252, 0.3295, 0.3407, 0.7969, 0.3419, 0.7967, 0.3356, 0.3239, 0.3356, 0.3239, 0.3419, 0.7967, 0.343, 0.7965, 0.3452, 0.3167, 0.3452, 0.3167, 0.343, 0.7965, 0.3439, 0.7963, 0.3537, 0.308, 0.3537, 0.308, 0.3439, 0.7963, 0.3447, 0.7962, 0.3608, 0.2982, 0.3608, 0.2982, 0.3447, 0.7962, 0.3452, 0.7961, 0.3661, 0.2874, 0.3661, 0.2874, 0.3452, 0.7961, 0.3456, 0.796, 0.3695, 0.2759, 0.3695, 0.2759, 0.3456, 0.796, 0.3456, 0.7961, 0.3705, 0.2641, 0.3705, 0.2641, 0.3456, 0.7961, 0.3454, 0.7962, 0.3691, 0.2525, 0.3691, 0.2525, 0.3454, 0.7962, 0.345, 0.7963, 0.3652, 0.2416, 0.3652, 0.2416, 0.345, 0.7963, 0.3443, 0.7965, 0.3586, 0.2319, 0.3586, 0.2319, 0.3443, 0.7965, 0.3434, 0.7967, 0.3496, 0.2239, 0.3496, 0.2239, 0.3434, 0.7967, 0.3423, 0.797, 0.3385, 0.2181, 0.3385, 0.2181, 0.3423, 0.797, 0.3411, 0.7972, 0.3258, 0.2149, 0.3258, 0.2149, 0.3411, 0.7972, 0.3398, 0.7975, 0.312, 0.2147, 0.312, 0.2147, 0.3398, 0.7975, 0.3385, 0.7978, 0.2979, 0.2173, 0.2979, 0.2173, 0.3385, 0.7978, 0.3372, 0.7981, 0.2843, 0.2228, 0.2843, 0.2228, 0.3372, 0.7981, 0.3359, 0.7983, 0.2718, 0.2307, 0.2718, 0.2307, 0.3359, 0.7983, 0.3348, 0.7986, 0.2611, 0.2406, 0.2611, 0.2406, 0.3348, 0.7986, 0.3339, 0.7987, 0.2526, 0.252, 0.3447, 0.7962, 0.3439, 0.7963, 0.3447, 0.7966, 0.3456, 0.7964, 0.2526, 0.252, 0.3339, 0.7987, 0.3331, 0.7989, 0.2467, 0.2642, 0.2467, 0.2642, 0.3331, 0.7989, 0.3326, 0.799, 0.2434, 0.2766, 0.2814, 0.3344, 0.292, 0.336, 0.2925, 0.2846, 0.2839, 0.2831, 0.3493, 0.2045, 0.344, 0.1964, 0.305, 0.1855, 0.3055, 0.1862, 0.3661, 0.2874, 0.3695, 0.2759, 0.3535, 0.2335, 0.3511, 0.2433, 0.312, 0.2147, 0.2979, 0.2173, 0.297, 0.1839, 0.3078, 0.1819, 0.2486, 0.31, 0.2547, 0.3187, 0.2628, 0.2687, 0.2582, 0.261, 0.3356, 0.3239, 0.3452, 0.3167, 0.335, 0.2685, 0.3274, 0.2747, 0.3586, 0.2319, 0.3496, 0.2239, 0.3369, 0.1897, 0.344, 0.1964, 0.2526, 0.252, 0.2467, 0.2642, 0.2574, 0.2218, 0.2621, 0.2118, 0.292, 0.336, 0.3031, 0.3356, 0.3014, 0.2846, 0.2925, 0.2846, 0.3695, 0.2759, 0.3705, 0.2641, 0.3541, 0.2235, 0.3535, 0.2335, 0.2979, 0.2173, 0.2843, 0.2228, 0.2866, 0.1882, 0.297, 0.1839, 0.2547, 0.3187, 0.2624, 0.3258, 0.2688, 0.275, 0.2628, 0.2687, 0.3452, 0.3167, 0.3537, 0.308, 0.3417, 0.2611, 0.335, 0.2685, 0.3496, 0.2239, 0.3385, 0.2181, 0.3282, 0.1849, 0.3369, 0.1897, 0.2434, 0.2766, 0.2427, 0.2886, 0.2539, 0.2425, 0.2546, 0.2322, 0.2467, 0.2642, 0.2434, 0.2766, 0.2546, 0.2322, 0.2574, 0.2218, 0.3031, 0.3356, 0.3143, 0.3335, 0.3103, 0.2828, 0.3014, 0.2846, 0.3705, 0.2641, 0.3691, 0.2525, 0.3527, 0.2137, 0.3541, 0.2235, 0.2843, 0.2228, 0.2718, 0.2307, 0.277, 0.1945, 0.2866, 0.1882, 0.2624, 0.3258, 0.2714, 0.331, 0.276, 0.2798, 0.2688, 0.275, 0.3537, 0.308, 0.3608, 0.2982, 0.3471, 0.2526, 0.3417, 0.2611, 0.3385, 0.2181, 0.3258, 0.2149, 0.3184, 0.1823, 0.3282, 0.1849, 0.2427, 0.2886, 0.2446, 0.2999, 0.2552, 0.2522, 0.2539, 0.2425, 0.3143, 0.3335, 0.3252, 0.3295, 0.3191, 0.2795, 0.3103, 0.2828, 0.3691, 0.2525, 0.3652, 0.2416, 0.3493, 0.2045, 0.3527, 0.2137, 0.2718, 0.2307, 0.2611, 0.2406, 0.2688, 0.2025, 0.277, 0.1945, 0.2714, 0.331, 0.2814, 0.3344, 0.2839, 0.2831, 0.276, 0.2798, 0.3608, 0.2982, 0.3661, 0.2874, 0.3511, 0.2433, 0.3471, 0.2526, 0.3258, 0.2149, 0.312, 0.2147, 0.3078, 0.1819, 0.3184, 0.1823, 0.2446, 0.2999, 0.2486, 0.31, 0.2582, 0.261, 0.2552, 0.2522, 0.3252, 0.3295, 0.3356, 0.3239, 0.3274, 0.2747, 0.3191, 0.2795, 0.3652, 0.2416, 0.3586, 0.2319, 0.344, 0.1964, 0.3493, 0.2045, 0.2611, 0.2406, 0.2526, 0.252, 0.2621, 0.2118, 0.2688, 0.2025, 0.3161, 0.1482, 0.3242, 0.1544, 0.328, 0.1393, 0.3223, 0.1468, 0.2839, 0.2831, 0.2925, 0.2846, 0.3001, 0.1948, 0.2992, 0.1946, 0.344, 0.1964, 0.3369, 0.1897, 0.3043, 0.1848, 0.305, 0.1855, 0.2925, 0.2846, 0.3014, 0.2846, 0.301, 0.1949, 0.3001, 0.1948, 0.3369, 0.1897, 0.3282, 0.1849, 0.3034, 0.1844, 0.3043, 0.1848, 0.3014, 0.2846, 0.3103, 0.2828, 0.302, 0.1948, 0.301, 0.1949, 0.3282, 0.1849, 0.3184, 0.1823, 0.3025, 0.1842, 0.3034, 0.1844, 0.3103, 0.2828, 0.3191, 0.2795, 0.3029, 0.1944, 0.302, 0.1948, 0.3184, 0.1823, 0.3078, 0.1819, 0.3016, 0.1841, 0.3025, 0.1842, 0.3191, 0.2795, 0.3274, 0.2747, 0.3038, 0.1938, 0.3029, 0.1944, 0.3078, 0.1819, 0.297, 0.1839, 0.3006, 0.1843, 0.3016, 0.1841, 0.3274, 0.2747, 0.335, 0.2685, 0.3045, 0.1931, 0.3038, 0.1938, 0.297, 0.1839, 0.2866, 0.1882, 0.2997, 0.1847, 0.3006, 0.1843, 0.335, 0.2685, 0.3417, 0.2611, 0.3052, 0.1923, 0.3045, 0.1931, 0.2546, 0.2322, 0.2539, 0.2425, 0.2964, 0.1899, 0.2966, 0.1889, 0.2866, 0.1882, 0.277, 0.1945, 0.2988, 0.1853, 0.2997, 0.1847, 0.3417, 0.2611, 0.3471, 0.2526, 0.3057, 0.1913, 0.3052, 0.1923, 0.2539, 0.2425, 0.2552, 0.2522, 0.2965, 0.191, 0.2964, 0.1899, 0.277, 0.1945, 0.2688, 0.2025, 0.298, 0.186, 0.2988, 0.1853, 0.3471, 0.2526, 0.3511, 0.2433, 0.306, 0.1903, 0.3057, 0.1913, 0.2552, 0.2522, 0.2582, 0.261, 0.2967, 0.1919, 0.2965, 0.191, 0.2688, 0.2025, 0.2621, 0.2118, 0.2974, 0.1869, 0.298, 0.186, 0.3511, 0.2433, 0.3535, 0.2335, 0.3062, 0.1892, 0.306, 0.1903, 0.2582, 0.261, 0.2628, 0.2687, 0.2971, 0.1928, 0.2967, 0.1919, 0.2621, 0.2118, 0.2574, 0.2218, 0.2969, 0.1879, 0.2974, 0.1869, 0.3535, 0.2335, 0.3541, 0.2235, 0.3061, 0.1882, 0.3062, 0.1892, 0.2628, 0.2687, 0.2688, 0.275, 0.2977, 0.1935, 0.2971, 0.1928, 0.2574, 0.2218, 0.2546, 0.2322, 0.2966, 0.1889, 0.2969, 0.1879, 0.3541, 0.2235, 0.3527, 0.2137, 0.3059, 0.1872, 0.3061, 0.1882, 0.2688, 0.275, 0.276, 0.2798, 0.2984, 0.1941, 0.2977, 0.1935, 0.3527, 0.2137, 0.3493, 0.2045, 0.3055, 0.1862, 0.3059, 0.1872, 0.276, 0.2798, 0.2839, 0.2831, 0.2992, 0.1946, 0.2984, 0.1941, 0.3432, 0.845, 0.3432, 0.845, 0.3432, 0.845, 0.3432, 0.845, 0.3406, 0.8455, 0.3407, 0.8455, 0.3398, 0.8461, 0.3397, 0.8462, 0.3411, 0.8456, 0.3409, 0.8456, 0.3402, 0.8463, 0.3405, 0.8463, 0.3346, 0.7983, 0.3337, 0.7985, 0.333, 0.7991, 0.334, 0.7989, 0.3405, 0.8456, 0.3406, 0.8455, 0.3397, 0.8462, 0.3396, 0.8462, 0.3326, 0.799, 0.3331, 0.7989, 0.3323, 0.7995, 0.3317, 0.7996, 0.3413, 0.8456, 0.3411, 0.8456, 0.3405, 0.8463, 0.3409, 0.8462, 0.3423, 0.797, 0.3434, 0.7967, 0.3441, 0.797, 0.3428, 0.7973, 0.3406, 0.8456, 0.3405, 0.8456, 0.3396, 0.8462, 0.3396, 0.8463, 0.3416, 0.8455, 0.3413, 0.8456, 0.3409, 0.8462, 0.3413, 0.8462, 0.3439, 0.7963, 0.343, 0.7965, 0.3436, 0.7968, 0.3447, 0.7966, 0.3406, 0.8456, 0.3406, 0.8456, 0.3396, 0.8463, 0.3397, 0.8463, 0.3418, 0.8455, 0.3416, 0.8455, 0.3413, 0.8462, 0.3418, 0.8461, 0.3337, 0.7985, 0.333, 0.7987, 0.3322, 0.7993, 0.333, 0.7991, 0.3331, 0.7989, 0.3339, 0.7987, 0.3331, 0.7994, 0.3323, 0.7995, 0.3421, 0.8454, 0.3418, 0.8455, 0.3418, 0.8461, 0.3422, 0.846, 0.3434, 0.7967, 0.3443, 0.7965, 0.3451, 0.7968, 0.3441, 0.797, 0.3423, 0.8453, 0.3421, 0.8454, 0.3422, 0.846, 0.3427, 0.8459, 0.343, 0.7965, 0.3419, 0.7967, 0.3423, 0.797, 0.3436, 0.7968, 0.3426, 0.8453, 0.3423, 0.8453, 0.3427, 0.8459, 0.3431, 0.8457, 0.333, 0.7987, 0.3325, 0.7989, 0.3316, 0.7995, 0.3322, 0.7993, 0.3339, 0.7987, 0.3348, 0.7986, 0.3342, 0.7992, 0.3331, 0.7994, 0.3428, 0.8452, 0.3426, 0.8453, 0.3431, 0.8457, 0.3435, 0.8456, 0.3443, 0.7965, 0.345, 0.7963, 0.3459, 0.7966, 0.3451, 0.7968, 0.343, 0.8452, 0.3428, 0.8452, 0.3435, 0.8456, 0.3438, 0.8455, 0.3419, 0.7967, 0.3407, 0.7969, 0.3409, 0.7973, 0.3423, 0.797, 0.3431, 0.8451, 0.343, 0.8452, 0.3438, 0.8455, 0.344, 0.8454, 0.3325, 0.7989, 0.3323, 0.7989, 0.3313, 0.7996, 0.3316, 0.7995, 0.3348, 0.7986, 0.3359, 0.7983, 0.3355, 0.7989, 0.3342, 0.7992, 0.3432, 0.845, 0.3431, 0.8451, 0.344, 0.8454, 0.3442, 0.8453, 0.345, 0.7963, 0.3454, 0.7962, 0.3464, 0.7964, 0.3459, 0.7966, 0.3433, 0.845, 0.3432, 0.845, 0.3442, 0.8453, 0.3443, 0.8453, 0.3414, 0.7976, 0.3428, 0.7973, 0.3431, 0.8457, 0.3427, 0.8459, 0.3313, 0.7996, 0.3314, 0.7996, 0.3396, 0.8463, 0.3396, 0.8462, 0.3409, 0.7973, 0.3395, 0.7976, 0.3421, 0.8454, 0.3425, 0.8453, 0.3459, 0.7966, 0.3464, 0.7964, 0.3442, 0.8453, 0.344, 0.8454, 0.3342, 0.7992, 0.3355, 0.7989, 0.3409, 0.8462, 0.3405, 0.8463, 0.3352, 0.7986, 0.334, 0.7989, 0.3404, 0.8459, 0.3408, 0.8458, 0.3462, 0.7963, 0.3456, 0.7964, 0.344, 0.8452, 0.3441, 0.8452, 0.34, 0.798, 0.3414, 0.7976, 0.3427, 0.8459, 0.3422, 0.846, 0.3316, 0.7995, 0.3313, 0.7996, 0.3396, 0.8462, 0.3397, 0.8462, 0.3423, 0.797, 0.3409, 0.7973, 0.3425, 0.8453, 0.343, 0.8453, 0.3451, 0.7968, 0.3459, 0.7966, 0.344, 0.8454, 0.3438, 0.8455, 0.3331, 0.7994, 0.3342, 0.7992, 0.3405, 0.8463, 0.3402, 0.8463, 0.3366, 0.7983, 0.3352, 0.7986, 0.3408, 0.8458, 0.3412, 0.8456, 0.3465, 0.7963, 0.3462, 0.7963, 0.3441, 0.8452, 0.3443, 0.8452, 0.3384, 0.7983, 0.34, 0.798, 0.3422, 0.846, 0.3418, 0.8461, 0.3322, 0.7993, 0.3316, 0.7995, 0.3397, 0.8462, 0.3398, 0.8461, 0.3436, 0.7968, 0.3423, 0.797, 0.343, 0.8453, 0.3433, 0.8452, 0.3441, 0.797, 0.3451, 0.7968, 0.3438, 0.8455, 0.3435, 0.8456, 0.3323, 0.7995, 0.3331, 0.7994, 0.3402, 0.8463, 0.3399, 0.8463, 0.338, 0.7979, 0.3366, 0.7983, 0.3412, 0.8456, 0.3416, 0.8455, 0.3466, 0.7963, 0.3465, 0.7963, 0.3443, 0.8452, 0.3443, 0.8453, 0.3369, 0.7986, 0.3384, 0.7983, 0.3418, 0.8461, 0.3413, 0.8462, 0.333, 0.7991, 0.3322, 0.7993, 0.3398, 0.8461, 0.3401, 0.846, 0.3447, 0.7966, 0.3436, 0.7968, 0.3433, 0.8452, 0.3437, 0.8452, 0.3428, 0.7973, 0.3441, 0.797, 0.3435, 0.8456, 0.3431, 0.8457, 0.3314, 0.7996, 0.3317, 0.7996, 0.3397, 0.8463, 0.3396, 0.8463, 0.3317, 0.7996, 0.3323, 0.7995, 0.3399, 0.8463, 0.3397, 0.8463, 0.3395, 0.7976, 0.338, 0.7979, 0.3416, 0.8455, 0.3421, 0.8454, 0.3464, 0.7964, 0.3466, 0.7963, 0.3443, 0.8453, 0.3442, 0.8453, 0.3355, 0.7989, 0.3369, 0.7986, 0.3413, 0.8462, 0.3409, 0.8462, 0.334, 0.7989, 0.333, 0.7991, 0.3401, 0.846, 0.3404, 0.8459, 0.3456, 0.7964, 0.3447, 0.7966, 0.3437, 0.8452, 0.344, 0.8452, 0.3409, 0.8456, 0.3407, 0.8456, 0.3399, 0.8463, 0.3402, 0.8463, 0.3407, 0.8455, 0.3408, 0.8454, 0.3401, 0.846, 0.3398, 0.8461, 0.3411, 0.7972, 0.3423, 0.797, 0.3428, 0.7973, 0.3414, 0.7976, 0.3407, 0.8456, 0.3406, 0.8456, 0.3397, 0.8463, 0.3399, 0.8463, 0.3408, 0.8454, 0.341, 0.8454, 0.3404, 0.8459, 0.3401, 0.846, 0.3357, 0.7981, 0.3346, 0.7983, 0.334, 0.7989, 0.3352, 0.7986, 0.341, 0.8454, 0.3412, 0.8453, 0.3408, 0.8458, 0.3404, 0.8459, 0.3452, 0.7961, 0.3447, 0.7962, 0.3456, 0.7964, 0.3462, 0.7963, 0.3412, 0.8453, 0.3415, 0.8452, 0.3412, 0.8456, 0.3408, 0.8458, 0.3398, 0.7975, 0.3411, 0.7972, 0.3414, 0.7976, 0.34, 0.798, 0.3415, 0.8452, 0.3417, 0.8452, 0.3416, 0.8455, 0.3412, 0.8456, 0.3368, 0.7978, 0.3357, 0.7981, 0.3352, 0.7986, 0.3366, 0.7983, 0.3417, 0.8452, 0.342, 0.8451, 0.3421, 0.8454, 0.3416, 0.8455, 0.3456, 0.796, 0.3452, 0.7961, 0.3462, 0.7963, 0.3465, 0.7963, 0.342, 0.8451, 0.3422, 0.8451, 0.3425, 0.8453, 0.3421, 0.8454, 0.3385, 0.7978, 0.3398, 0.7975, 0.34, 0.798, 0.3384, 0.7983, 0.3422, 0.8451, 0.3425, 0.845, 0.343, 0.8453, 0.3425, 0.8453, 0.3381, 0.7975, 0.3368, 0.7978, 0.3366, 0.7983, 0.338, 0.7979, 0.3425, 0.845, 0.3427, 0.845, 0.3433, 0.8452, 0.343, 0.8453, 0.3456, 0.7961, 0.3456, 0.796, 0.3465, 0.7963, 0.3466, 0.7963, 0.3323, 0.799, 0.3326, 0.799, 0.3317, 0.7996, 0.3314, 0.7996, 0.3427, 0.845, 0.3429, 0.845, 0.3437, 0.8452, 0.3433, 0.8452, 0.3372, 0.7981, 0.3385, 0.7978, 0.3384, 0.7983, 0.3369, 0.7986, 0.3429, 0.845, 0.3431, 0.845, 0.344, 0.8452, 0.3437, 0.8452, 0.3394, 0.7972, 0.3381, 0.7975, 0.338, 0.7979, 0.3395, 0.7976, 0.3431, 0.845, 0.3432, 0.845, 0.3441, 0.8452, 0.344, 0.8452, 0.3454, 0.7962, 0.3456, 0.7961, 0.3466, 0.7963, 0.3464, 0.7964, 0.3432, 0.845, 0.3432, 0.845, 0.3443, 0.8452, 0.3441, 0.8452, 0.3359, 0.7983, 0.3372, 0.7981, 0.3369, 0.7986, 0.3355, 0.7989, 0.3323, 0.7989, 0.3323, 0.799, 0.3314, 0.7996, 0.3313, 0.7996, 0.3432, 0.845, 0.3433, 0.845, 0.3443, 0.8453, 0.3443, 0.8452, 0.3407, 0.7969, 0.3394, 0.7972, 0.3395, 0.7976, 0.3409, 0.7973, 0.2985, 0.1796, 0.2984, 0.18, 0.2985, 0.1804, 0.2986, 0.1808, 0.2988, 0.1812, 0.2991, 0.1815, 0.2995, 0.1818, 0.2999, 0.1821, 0.3003, 0.1822, 0.3008, 0.1824, 0.3012, 0.1824, 0.3017, 0.1823, 0.3021, 0.1822, 0.3025, 0.182, 0.3028, 0.1817, 0.303, 0.1814, 0.3032, 0.1809, 0.3033, 0.1805, 0.3032, 0.18, 0.3031, 0.1796, 0.3029, 0.1791, 0.3026, 0.1788, 0.3023, 0.1784, 0.3019, 0.1782, 0.3014, 0.1781, 0.301, 0.178, 0.3005, 0.178, 0.3, 0.1781, 0.2996, 0.1783, 0.2992, 0.1786, 0.2989, 0.1789, 0.2987, 0.1793, 0.2635, 0.1289, 0.2624, 0.1392, 0.2561, 0.1175, 0.2542, 0.1048, 0.2854, 0.09522, 0.2777, 0.1003, 0.2741, 0.06988, 0.2823, 0.06668, 0.3242, 0.1544, 0.3275, 0.1477, 0.3316, 0.1315, 0.328, 0.1393, 0.2624, 0.1392, 0.26, 0.152, 0.2575, 0.1276, 0.2561, 0.1175, 0.2777, 0.1003, 0.2713, 0.1068, 0.2674, 0.07725, 0.2741, 0.06988, 0.3275, 0.1477, 0.3257, 0.1342, 0.3344, 0.1226, 0.3316, 0.1315, 0.26, 0.152, 0.2623, 0.1595, 0.26, 0.1359, 0.2575, 0.1276, 0.2713, 0.1068, 0.2666, 0.1146, 0.2631, 0.08877, 0.2674, 0.07725, 0.3257, 0.1342, 0.3279, 0.1283, 0.3362, 0.1117, 0.3344, 0.1226, 0.2623, 0.1595, 0.2667, 0.1652, 0.2628, 0.143, 0.26, 0.1359, 0.2666, 0.1146, 0.2639, 0.1224, 0.259, 0.09787, 0.2631, 0.08877, 0.3279, 0.1283, 0.3303, 0.1229, 0.3363, 0.1013, 0.3362, 0.1117, 0.2667, 0.1652, 0.2715, 0.17, 0.2674, 0.1503, 0.2628, 0.143, 0.2639, 0.1224, 0.2635, 0.1289, 0.2542, 0.1048, 0.259, 0.09787, 0.3303, 0.1229, 0.3309, 0.1163, 0.3349, 0.09392, 0.3363, 0.1013, 0.2715, 0.17, 0.2788, 0.1655, 0.2741, 0.1538, 0.2674, 0.1503, 0.3309, 0.1163, 0.3302, 0.1101, 0.332, 0.08504, 0.3349, 0.09392, 0.2788, 0.1655, 0.287, 0.1486, 0.2807, 0.1588, 0.2741, 0.1538, 0.3302, 0.1101, 0.3271, 0.1036, 0.3276, 0.07713, 0.332, 0.08504, 0.287, 0.1486, 0.2913, 0.1578, 0.2876, 0.1614, 0.2807, 0.1588, 0.3271, 0.1036, 0.321, 0.098, 0.3213, 0.06942, 0.3276, 0.07713, 0.2913, 0.1578, 0.2964, 0.1739, 0.2945, 0.1613, 0.2876, 0.1614, 0.321, 0.098, 0.3125, 0.09364, 0.3147, 0.06525, 0.3213, 0.06942, 0.2964, 0.1739, 0.3025, 0.1736, 0.3021, 0.1601, 0.2945, 0.1613, 0.3125, 0.09364, 0.3059, 0.09103, 0.3071, 0.06283, 0.3147, 0.06525, 0.3025, 0.1736, 0.3077, 0.1651, 0.3091, 0.1567, 0.3021, 0.1601, 0.3059, 0.09103, 0.2996, 0.09054, 0.2988, 0.06183, 0.3071, 0.06283, 0.3077, 0.1651, 0.3112, 0.1528, 0.3161, 0.1525, 0.3091, 0.1567, 0.2996, 0.09054, 0.2928, 0.09139, 0.2903, 0.05992, 0.2988, 0.06183, 0.3112, 0.1528, 0.3161, 0.1482, 0.3223, 0.1468, 0.3161, 0.1525, 0.2928, 0.09139, 0.2854, 0.09522, 0.2823, 0.06668, 0.2903, 0.05992, 0.3004, 0.1823, 0.2994, 0.1828, 0.2943, 0.152, 0.2976, 0.1506, 0.2976, 0.1506, 0.2943, 0.152, 0.2886, 0.1241, 0.2947, 0.1215, 0.2947, 0.1215, 0.2886, 0.1241, 0.2854, 0.09522, 0.2928, 0.09139, 0.3041, 0.1934, 0.305, 0.1925, 0.3107, 0.1806, 0.3078, 0.1821, 0.3078, 0.1821, 0.3107, 0.1806, 0.318, 0.1769, 0.3132, 0.1819, 0.3132, 0.1819, 0.318, 0.1769, 0.3161, 0.1482, 0.3112, 0.1528, 0.3016, 0.1821, 0.3004, 0.1823, 0.2976, 0.1506, 0.3011, 0.15, 0.3011, 0.15, 0.2976, 0.1506, 0.2947, 0.1215, 0.3008, 0.1203, 0.3008, 0.1203, 0.2947, 0.1215, 0.2928, 0.09139, 0.2996, 0.09054, 0.3031, 0.194, 0.3041, 0.1934, 0.3078, 0.1821, 0.3051, 0.1845, 0.3051, 0.1845, 0.3078, 0.1821, 0.3132, 0.1819, 0.3086, 0.1865, 0.3086, 0.1865, 0.3132, 0.1819, 0.3112, 0.1528, 0.3077, 0.1651, 0.3027, 0.1822, 0.3016, 0.1821, 0.3011, 0.15, 0.3045, 0.1501, 0.3045, 0.1501, 0.3011, 0.15, 0.3008, 0.1203, 0.3068, 0.1207, 0.3068, 0.1207, 0.3008, 0.1203, 0.2996, 0.09054, 0.3059, 0.09103, 0.302, 0.1944, 0.3031, 0.194, 0.3051, 0.1845, 0.3023, 0.1868, 0.3023, 0.1868, 0.3051, 0.1845, 0.3086, 0.1865, 0.3034, 0.1883, 0.3034, 0.1883, 0.3086, 0.1865, 0.3077, 0.1651, 0.3025, 0.1736, 0.3037, 0.1824, 0.3027, 0.1822, 0.3045, 0.1501, 0.3076, 0.151, 0.3076, 0.151, 0.3045, 0.1501, 0.3068, 0.1207, 0.313, 0.1224, 0.313, 0.1224, 0.3068, 0.1207, 0.3059, 0.09103, 0.3125, 0.09364, 0.3009, 0.1945, 0.302, 0.1944, 0.3023, 0.1868, 0.2992, 0.1881, 0.2992, 0.1881, 0.3023, 0.1868, 0.3034, 0.1883, 0.2977, 0.1896, 0.2977, 0.1896, 0.3034, 0.1883, 0.3025, 0.1736, 0.2964, 0.1739, 0.3047, 0.1829, 0.3037, 0.1824, 0.3076, 0.151, 0.3105, 0.1527, 0.3105, 0.1527, 0.3076, 0.151, 0.313, 0.1224, 0.3177, 0.1253, 0.3177, 0.1253, 0.313, 0.1224, 0.3125, 0.09364, 0.321, 0.098, 0.2998, 0.1944, 0.3009, 0.1945, 0.2992, 0.1881, 0.296, 0.1882, 0.296, 0.1882, 0.2992, 0.1881, 0.2977, 0.1896, 0.2925, 0.1903, 0.2925, 0.1903, 0.2977, 0.1896, 0.2964, 0.1739, 0.2913, 0.1578, 0.3055, 0.1837, 0.3047, 0.1829, 0.3105, 0.1527, 0.3131, 0.1552, 0.3131, 0.1552, 0.3105, 0.1527, 0.3177, 0.1253, 0.3216, 0.1298, 0.3216, 0.1298, 0.3177, 0.1253, 0.321, 0.098, 0.3271, 0.1036, 0.2988, 0.1941, 0.2998, 0.1944, 0.296, 0.1882, 0.293, 0.1873, 0.293, 0.1873, 0.296, 0.1882, 0.2925, 0.1903, 0.2878, 0.1875, 0.2878, 0.1875, 0.2925, 0.1903, 0.2913, 0.1578, 0.287, 0.1486, 0.3061, 0.1846, 0.3055, 0.1837, 0.3131, 0.1552, 0.315, 0.1581, 0.315, 0.1581, 0.3131, 0.1552, 0.3216, 0.1298, 0.3254, 0.1353, 0.3254, 0.1353, 0.3216, 0.1298, 0.3271, 0.1036, 0.3302, 0.1101, 0.2979, 0.1935, 0.2988, 0.1941, 0.293, 0.1873, 0.2901, 0.186, 0.2901, 0.186, 0.293, 0.1873, 0.2878, 0.1875, 0.2839, 0.1792, 0.2839, 0.1792, 0.2878, 0.1875, 0.287, 0.1486, 0.2788, 0.1655, 0.3066, 0.1856, 0.3061, 0.1846, 0.315, 0.1581, 0.3162, 0.1615, 0.3162, 0.1615, 0.315, 0.1581, 0.3254, 0.1353, 0.3261, 0.1402, 0.3261, 0.1402, 0.3254, 0.1353, 0.3302, 0.1101, 0.3309, 0.1163, 0.2971, 0.1929, 0.2979, 0.1935, 0.2901, 0.186, 0.2875, 0.1846, 0.2875, 0.1846, 0.2901, 0.186, 0.2839, 0.1792, 0.2795, 0.1767, 0.2795, 0.1767, 0.2839, 0.1792, 0.2788, 0.1655, 0.2715, 0.17, 0.3068, 0.1868, 0.3066, 0.1856, 0.3162, 0.1615, 0.317, 0.1652, 0.317, 0.1652, 0.3162, 0.1615, 0.3261, 0.1402, 0.3244, 0.1448, 0.3244, 0.1448, 0.3261, 0.1402, 0.3309, 0.1163, 0.3303, 0.1229, 0.2961, 0.1864, 0.2958, 0.1876, 0.2834, 0.1675, 0.2846, 0.1635, 0.2846, 0.1635, 0.2834, 0.1675, 0.2708, 0.1509, 0.2712, 0.1453, 0.2712, 0.1453, 0.2708, 0.1509, 0.2635, 0.1289, 0.2639, 0.1224, 0.2964, 0.192, 0.2971, 0.1929, 0.2875, 0.1846, 0.2853, 0.1825, 0.2853, 0.1825, 0.2875, 0.1846, 0.2795, 0.1767, 0.2751, 0.1753, 0.2751, 0.1753, 0.2795, 0.1767, 0.2715, 0.17, 0.2667, 0.1652, 0.3069, 0.188, 0.3068, 0.1868, 0.317, 0.1652, 0.3173, 0.1692, 0.3173, 0.1692, 0.317, 0.1652, 0.3244, 0.1448, 0.3259, 0.1524, 0.3259, 0.1524, 0.3244, 0.1448, 0.3303, 0.1229, 0.3279, 0.1283, 0.2967, 0.1853, 0.2961, 0.1864, 0.2846, 0.1635, 0.2863, 0.1599, 0.2863, 0.1599, 0.2846, 0.1635, 0.2712, 0.1453, 0.2734, 0.1392, 0.2734, 0.1392, 0.2712, 0.1453, 0.2639, 0.1224, 0.2666, 0.1146, 0.2959, 0.191, 0.2964, 0.192, 0.2853, 0.1825, 0.2838, 0.1793, 0.2838, 0.1793, 0.2853, 0.1825, 0.2751, 0.1753, 0.2719, 0.1717, 0.2719, 0.1717, 0.2751, 0.1753, 0.2667, 0.1652, 0.2623, 0.1595, 0.3067, 0.1892, 0.3069, 0.188, 0.3173, 0.1692, 0.3168, 0.1732, 0.3168, 0.1732, 0.3173, 0.1692, 0.3259, 0.1524, 0.3258, 0.1595, 0.3258, 0.1595, 0.3259, 0.1524, 0.3279, 0.1283, 0.3257, 0.1342, 0.2974, 0.1843, 0.2967, 0.1853, 0.2863, 0.1599, 0.2884, 0.1568, 0.2884, 0.1568, 0.2863, 0.1599, 0.2734, 0.1392, 0.2773, 0.1333, 0.2773, 0.1333, 0.2734, 0.1392, 0.2666, 0.1146, 0.2713, 0.1068, 0.2957, 0.19, 0.2959, 0.191, 0.2838, 0.1793, 0.283, 0.1756, 0.283, 0.1756, 0.2838, 0.1793, 0.2719, 0.1717, 0.2704, 0.1657, 0.2704, 0.1657, 0.2719, 0.1717, 0.2623, 0.1595, 0.26, 0.152, 0.3063, 0.1904, 0.3067, 0.1892, 0.3168, 0.1732, 0.3156, 0.1769, 0.3156, 0.1769, 0.3168, 0.1732, 0.3258, 0.1595, 0.3244, 0.1663, 0.3244, 0.1663, 0.3258, 0.1595, 0.3257, 0.1342, 0.3275, 0.1477, 0.2983, 0.1834, 0.2974, 0.1843, 0.2884, 0.1568, 0.2912, 0.1541, 0.2912, 0.1541, 0.2884, 0.1568, 0.2773, 0.1333, 0.2824, 0.1282, 0.2824, 0.1282, 0.2773, 0.1333, 0.2713, 0.1068, 0.2777, 0.1003, 0.2956, 0.1888, 0.2957, 0.19, 0.283, 0.1756, 0.2828, 0.1717, 0.2828, 0.1717, 0.283, 0.1756, 0.2704, 0.1657, 0.2709, 0.1573, 0.2709, 0.1573, 0.2704, 0.1657, 0.26, 0.152, 0.2624, 0.1392, 0.3057, 0.1915, 0.3063, 0.1904, 0.3156, 0.1769, 0.3135, 0.1795, 0.3135, 0.1795, 0.3156, 0.1769, 0.3244, 0.1663, 0.3218, 0.1721, 0.3218, 0.1721, 0.3244, 0.1663, 0.3275, 0.1477, 0.3242, 0.1544, 0.2994, 0.1828, 0.2983, 0.1834, 0.2912, 0.1541, 0.2943, 0.152, 0.2943, 0.152, 0.2912, 0.1541, 0.2824, 0.1282, 0.2886, 0.1241, 0.2886, 0.1241, 0.2824, 0.1282, 0.2777, 0.1003, 0.2854, 0.09522, 0.2958, 0.1876, 0.2956, 0.1888, 0.2828, 0.1717, 0.2834, 0.1675, 0.2834, 0.1675, 0.2828, 0.1717, 0.2709, 0.1573, 0.2708, 0.1509, 0.2708, 0.1509, 0.2709, 0.1573, 0.2624, 0.1392, 0.2635, 0.1289, 0.305, 0.1925, 0.3057, 0.1915, 0.3135, 0.1795, 0.3107, 0.1806, 0.3107, 0.1806, 0.3135, 0.1795, 0.3218, 0.1721, 0.318, 0.1769, 0.318, 0.1769, 0.3218, 0.1721, 0.3242, 0.1544, 0.3161, 0.1482, 0.2569, 0.1174, 0.2548, 0.1047, 0.2542, 0.1048, 0.2561, 0.1175, 0.2583, 0.1273, 0.2569, 0.1174, 0.2561, 0.1175, 0.2575, 0.1276, 0.2608, 0.1354, 0.2583, 0.1273, 0.2575, 0.1276, 0.26, 0.1359, 0.2635, 0.1424, 0.2608, 0.1354, 0.26, 0.1359, 0.2628, 0.143, 0.2679, 0.1496, 0.2635, 0.1424, 0.2628, 0.143, 0.2674, 0.1503, 0.2745, 0.153, 0.2679, 0.1496, 0.2674, 0.1503, 0.2741, 0.1538, 0.281, 0.1579, 0.2745, 0.153, 0.2741, 0.1538, 0.2807, 0.1588, 0.2877, 0.1605, 0.281, 0.1579, 0.2807, 0.1588, 0.2876, 0.1614, 0.2945, 0.1604, 0.2877, 0.1605, 0.2876, 0.1614, 0.2945, 0.1613, 0.302, 0.1592, 0.2945, 0.1604, 0.2945, 0.1613, 0.3021, 0.1601, 0.3089, 0.1558, 0.302, 0.1592, 0.3021, 0.1601, 0.3091, 0.1567, 0.3157, 0.1517, 0.3089, 0.1558, 0.3091, 0.1567, 0.3161, 0.1525, 0.3218, 0.1461, 0.3157, 0.1517, 0.3161, 0.1525, 0.3223, 0.1468, 0.3275, 0.1388, 0.3218, 0.1461, 0.3223, 0.1468, 0.328, 0.1393, 0.3309, 0.1312, 0.3275, 0.1388, 0.328, 0.1393, 0.3316, 0.1315, 0.3336, 0.1224, 0.3309, 0.1312, 0.3316, 0.1315, 0.3344, 0.1226, 0.3354, 0.1117, 0.3336, 0.1224, 0.3344, 0.1226, 0.3362, 0.1117, 0.3354, 0.1014, 0.3354, 0.1117, 0.3362, 0.1117, 0.3363, 0.1013, 0.3341, 0.09437, 0.3354, 0.1014, 0.3363, 0.1013, 0.3349, 0.09392, 0.3312, 0.08571, 0.3341, 0.09437, 0.3349, 0.09392, 0.332, 0.08504, 0.3269, 0.07798, 0.3312, 0.08571, 0.332, 0.08504, 0.3276, 0.07713, 0.3207, 0.07036, 0.3269, 0.07798, 0.3276, 0.07713, 0.3213, 0.06942, 0.3143, 0.06633, 0.3207, 0.07036, 0.3213, 0.06942, 0.3147, 0.06525, 0.3069, 0.06403, 0.3143, 0.06633, 0.3147, 0.06525, 0.3071, 0.06283, 0.2988, 0.06301, 0.3069, 0.06403, 0.3071, 0.06283, 0.2988, 0.06183, 0.2904, 0.06097, 0.2988, 0.06301, 0.2988, 0.06183, 0.2903, 0.05992, 0.2826, 0.06772, 0.2904, 0.06097, 0.2903, 0.05992, 0.2823, 0.06668, 0.2746, 0.07074, 0.2826, 0.06772, 0.2823, 0.06668, 0.2741, 0.06988, 0.2681, 0.07794, 0.2746, 0.07074, 0.2741, 0.06988, 0.2674, 0.07725, 0.2639, 0.08936, 0.2681, 0.07794, 0.2674, 0.07725, 0.2631, 0.08877, 0.2598, 0.0982, 0.2639, 0.08936, 0.2631, 0.08877, 0.259, 0.09787, 0.2548, 0.1047, 0.2598, 0.0982, 0.259, 0.09787, 0.2542, 0.1048, 0.2682, 0.1309, 0.2669, 0.1214, 0.2548, 0.1047, 0.2569, 0.1174, 0.2697, 0.1363, 0.2682, 0.1309, 0.2569, 0.1174, 0.2583, 0.1273, 0.2721, 0.1403, 0.2697, 0.1363, 0.2583, 0.1273, 0.2608, 0.1354, 0.2738, 0.1454, 0.2721, 0.1403, 0.2608, 0.1354, 0.2635, 0.1424, 0.2772, 0.1471, 0.2738, 0.1454, 0.2635, 0.1424, 0.2679, 0.1496, 0.2826, 0.1448, 0.2772, 0.1471, 0.2679, 0.1496, 0.2745, 0.153, 0.2876, 0.1456, 0.2826, 0.1448, 0.2745, 0.153, 0.281, 0.1579, 0.2921, 0.1484, 0.2876, 0.1456, 0.281, 0.1579, 0.2877, 0.1605, 0.2962, 0.1529, 0.2921, 0.1484, 0.2877, 0.1605, 0.2945, 0.1604, 0.3005, 0.1527, 0.2962, 0.1529, 0.2945, 0.1604, 0.302, 0.1592, 0.3047, 0.1498, 0.3005, 0.1527, 0.302, 0.1592, 0.3089, 0.1558, 0.3095, 0.1462, 0.3047, 0.1498, 0.3089, 0.1558, 0.3157, 0.1517, 0.314, 0.1429, 0.3095, 0.1462, 0.3157, 0.1517, 0.3218, 0.1461, 0.3191, 0.1412, 0.314, 0.1429, 0.3218, 0.1461, 0.3275, 0.1388, 0.3219, 0.1382, 0.3191, 0.1412, 0.3275, 0.1388, 0.3309, 0.1312, 0.3226, 0.1309, 0.3219, 0.1382, 0.3309, 0.1312, 0.3336, 0.1224, 0.3247, 0.1244, 0.3226, 0.1309, 0.3336, 0.1224, 0.3354, 0.1117, 0.3249, 0.117, 0.3247, 0.1244, 0.3354, 0.1117, 0.3354, 0.1014, 0.3229, 0.1103, 0.3249, 0.117, 0.3354, 0.1014, 0.3341, 0.09437, 0.3224, 0.1063, 0.3229, 0.1103, 0.3341, 0.09437, 0.3312, 0.08571, 0.3207, 0.1034, 0.3224, 0.1063, 0.3312, 0.08571, 0.3269, 0.07798, 0.3155, 0.09741, 0.3207, 0.1034, 0.3269, 0.07798, 0.3207, 0.07036, 0.3101, 0.094, 0.3155, 0.09741, 0.3207, 0.07036, 0.3143, 0.06633, 0.3047, 0.09235, 0.3101, 0.094, 0.3143, 0.06633, 0.3069, 0.06403, 0.2991, 0.0917, 0.3047, 0.09235, 0.3069, 0.06403, 0.2988, 0.06301, 0.2931, 0.09014, 0.2991, 0.0917, 0.2988, 0.06301, 0.2904, 0.06097, 0.2872, 0.09553, 0.2931, 0.09014, 0.2904, 0.06097, 0.2826, 0.06772, 0.281, 0.09846, 0.2872, 0.09553, 0.2826, 0.06772, 0.2746, 0.07074, 0.2761, 0.1036, 0.281, 0.09846, 0.2746, 0.07074, 0.2681, 0.07794, 0.2738, 0.1103, 0.2761, 0.1036, 0.2681, 0.07794, 0.2639, 0.08936, 0.2715, 0.1152, 0.2738, 0.1103, 0.2639, 0.08936, 0.2598, 0.0982, 0.2669, 0.1214, 0.2715, 0.1152, 0.2598, 0.0982, 0.2548, 0.1047, 0.3045, 0.1931, 0.3052, 0.1923, 0.3057, 0.1915, 0.305, 0.1925, 0.2966, 0.1889, 0.2964, 0.1899, 0.2956, 0.1888, 0.2958, 0.1876, 0.2997, 0.1847, 0.2988, 0.1853, 0.2983, 0.1834, 0.2994, 0.1828, 0.3052, 0.1923, 0.3057, 0.1913, 0.3063, 0.1904, 0.3057, 0.1915, 0.2964, 0.1899, 0.2965, 0.191, 0.2957, 0.19, 0.2956, 0.1888, 0.2988, 0.1853, 0.298, 0.186, 0.2974, 0.1843, 0.2983, 0.1834, 0.3057, 0.1913, 0.306, 0.1903, 0.3067, 0.1892, 0.3063, 0.1904, 0.2965, 0.191, 0.2967, 0.1919, 0.2959, 0.191, 0.2957, 0.19, 0.298, 0.186, 0.2974, 0.1869, 0.2967, 0.1853, 0.2974, 0.1843, 0.306, 0.1903, 0.3062, 0.1892, 0.3069, 0.188, 0.3067, 0.1892, 0.2967, 0.1919, 0.2971, 0.1928, 0.2964, 0.192, 0.2959, 0.191, 0.2974, 0.1869, 0.2969, 0.1879, 0.2961, 0.1864, 0.2967, 0.1853, 0.3062, 0.1892, 0.3061, 0.1882, 0.3068, 0.1868, 0.3069, 0.188, 0.2971, 0.1928, 0.2977, 0.1935, 0.2971, 0.1929, 0.2964, 0.192, 0.2969, 0.1879, 0.2966, 0.1889, 0.2958, 0.1876, 0.2961, 0.1864, 0.3061, 0.1882, 0.3059, 0.1872, 0.3066, 0.1856, 0.3068, 0.1868, 0.2977, 0.1935, 0.2984, 0.1941, 0.2979, 0.1935, 0.2971, 0.1929, 0.3059, 0.1872, 0.3055, 0.1862, 0.3061, 0.1846, 0.3066, 0.1856, 0.2984, 0.1941, 0.2992, 0.1946, 0.2988, 0.1941, 0.2979, 0.1935, 0.3055, 0.1862, 0.305, 0.1855, 0.3055, 0.1837, 0.3061, 0.1846, 0.2992, 0.1946, 0.3001, 0.1948, 0.2998, 0.1944, 0.2988, 0.1941, 0.305, 0.1855, 0.3043, 0.1848, 0.3047, 0.1829, 0.3055, 0.1837, 0.3001, 0.1948, 0.301, 0.1949, 0.3009, 0.1945, 0.2998, 0.1944, 0.3043, 0.1848, 0.3034, 0.1844, 0.3037, 0.1824, 0.3047, 0.1829, 0.301, 0.1949, 0.302, 0.1948, 0.302, 0.1944, 0.3009, 0.1945, 0.3034, 0.1844, 0.3025, 0.1842, 0.3027, 0.1822, 0.3037, 0.1824, 0.302, 0.1948, 0.3029, 0.1944, 0.3031, 0.194, 0.302, 0.1944, 0.3025, 0.1842, 0.3016, 0.1841, 0.3016, 0.1821, 0.3027, 0.1822, 0.3029, 0.1944, 0.3038, 0.1938, 0.3041, 0.1934, 0.3031, 0.194, 0.3016, 0.1841, 0.3006, 0.1843, 0.3004, 0.1823, 0.3016, 0.1821, 0.3038, 0.1938, 0.3045, 0.1931, 0.305, 0.1925, 0.3041, 0.1934, 0.3006, 0.1843, 0.2997, 0.1847, 0.2994, 0.1828, 0.3004, 0.1823, 0.2985, 0.1796, 0.2987, 0.1793, 0.291, 0.1571, 0.2895, 0.1586, 0.2895, 0.1586, 0.291, 0.1571, 0.283, 0.1347, 0.281, 0.1364, 0.281, 0.1364, 0.283, 0.1347, 0.2715, 0.1152, 0.2669, 0.1214, 0.2987, 0.1793, 0.2989, 0.1789, 0.292, 0.1552, 0.291, 0.1571, 0.291, 0.1571, 0.292, 0.1552, 0.2842, 0.1319, 0.283, 0.1347, 0.283, 0.1347, 0.2842, 0.1319, 0.2738, 0.1103, 0.2715, 0.1152, 0.2989, 0.1789, 0.2992, 0.1786, 0.293, 0.1528, 0.292, 0.1552, 0.292, 0.1552, 0.293, 0.1528, 0.2855, 0.1276, 0.2842, 0.1319, 0.2842, 0.1319, 0.2855, 0.1276, 0.2761, 0.1036, 0.2738, 0.1103, 0.2992, 0.1786, 0.2996, 0.1783, 0.2945, 0.1514, 0.293, 0.1528, 0.293, 0.1528, 0.2945, 0.1514, 0.2885, 0.1246, 0.2855, 0.1276, 0.2855, 0.1276, 0.2885, 0.1246, 0.281, 0.09846, 0.2761, 0.1036, 0.2996, 0.1783, 0.3, 0.1781, 0.2962, 0.1509, 0.2945, 0.1514, 0.2945, 0.1514, 0.2962, 0.1509, 0.2922, 0.1234, 0.2885, 0.1246, 0.2885, 0.1246, 0.2922, 0.1234, 0.2872, 0.09553, 0.281, 0.09846, 0.3, 0.1781, 0.3005, 0.178, 0.2978, 0.1494, 0.2962, 0.1509, 0.2962, 0.1509, 0.2978, 0.1494, 0.2957, 0.1204, 0.2922, 0.1234, 0.2922, 0.1234, 0.2957, 0.1204, 0.2931, 0.09014, 0.2872, 0.09553, 0.3005, 0.178, 0.301, 0.178, 0.2993, 0.1499, 0.2978, 0.1494, 0.2978, 0.1494, 0.2993, 0.1499, 0.2995, 0.1213, 0.2957, 0.1204, 0.2957, 0.1204, 0.2995, 0.1213, 0.2991, 0.0917, 0.2931, 0.09014, 0.301, 0.178, 0.3014, 0.1781, 0.3006, 0.1501, 0.2993, 0.1499, 0.2993, 0.1499, 0.3006, 0.1501, 0.3029, 0.1216, 0.2995, 0.1213, 0.2995, 0.1213, 0.3029, 0.1216, 0.3047, 0.09235, 0.2991, 0.0917, 0.3014, 0.1781, 0.3019, 0.1782, 0.3018, 0.1504, 0.3006, 0.1501, 0.3006, 0.1501, 0.3018, 0.1504, 0.306, 0.1223, 0.3029, 0.1216, 0.3029, 0.1216, 0.306, 0.1223, 0.3101, 0.094, 0.3047, 0.09235, 0.3019, 0.1782, 0.3023, 0.1784, 0.303, 0.1511, 0.3018, 0.1504, 0.3018, 0.1504, 0.303, 0.1511, 0.3086, 0.1234, 0.306, 0.1223, 0.306, 0.1223, 0.3086, 0.1234, 0.3155, 0.09741, 0.3101, 0.094, 0.3023, 0.1784, 0.3026, 0.1788, 0.3043, 0.1528, 0.303, 0.1511, 0.303, 0.1511, 0.3043, 0.1528, 0.3105, 0.1258, 0.3086, 0.1234, 0.3086, 0.1234, 0.3105, 0.1258, 0.3207, 0.1034, 0.3155, 0.09741, 0.3026, 0.1788, 0.3029, 0.1791, 0.3055, 0.1545, 0.3043, 0.1528, 0.3043, 0.1528, 0.3055, 0.1545, 0.3113, 0.1281, 0.3105, 0.1258, 0.3105, 0.1258, 0.3113, 0.1281, 0.3224, 0.1063, 0.3207, 0.1034, 0.3029, 0.1791, 0.3031, 0.1796, 0.3067, 0.1566, 0.3055, 0.1545, 0.3055, 0.1545, 0.3067, 0.1566, 0.3121, 0.1313, 0.3113, 0.1281, 0.3113, 0.1281, 0.3121, 0.1313, 0.3229, 0.1103, 0.3224, 0.1063, 0.3031, 0.1796, 0.3032, 0.18, 0.3078, 0.1585, 0.3067, 0.1566, 0.3067, 0.1566, 0.3078, 0.1585, 0.3139, 0.1354, 0.3121, 0.1313, 0.3121, 0.1313, 0.3139, 0.1354, 0.3249, 0.117, 0.3229, 0.1103, 0.3032, 0.18, 0.3033, 0.1805, 0.3089, 0.1615, 0.3078, 0.1585, 0.3078, 0.1585, 0.3089, 0.1615, 0.3159, 0.1416, 0.3139, 0.1354, 0.3139, 0.1354, 0.3159, 0.1416, 0.3247, 0.1244, 0.3249, 0.117, 0.3033, 0.1805, 0.3032, 0.1809, 0.3092, 0.1642, 0.3089, 0.1615, 0.3089, 0.1615, 0.3092, 0.1642, 0.3161, 0.1473, 0.3159, 0.1416, 0.3159, 0.1416, 0.3161, 0.1473, 0.3226, 0.1309, 0.3247, 0.1244, 0.3032, 0.1809, 0.303, 0.1814, 0.3085, 0.1647, 0.3092, 0.1642, 0.3092, 0.1642, 0.3085, 0.1647, 0.3146, 0.1501, 0.3161, 0.1473, 0.3161, 0.1473, 0.3146, 0.1501, 0.3219, 0.1382, 0.3226, 0.1309, 0.303, 0.1814, 0.3028, 0.1817, 0.3071, 0.1639, 0.3085, 0.1647, 0.3085, 0.1647, 0.3071, 0.1639, 0.3123, 0.1504, 0.3146, 0.1501, 0.3146, 0.1501, 0.3123, 0.1504, 0.3191, 0.1412, 0.3219, 0.1382, 0.3028, 0.1817, 0.3025, 0.182, 0.3051, 0.1632, 0.3071, 0.1639, 0.3071, 0.1639, 0.3051, 0.1632, 0.3089, 0.1513, 0.3123, 0.1504, 0.3123, 0.1504, 0.3089, 0.1513, 0.314, 0.1429, 0.3191, 0.1412, 0.3025, 0.182, 0.3021, 0.1822, 0.3032, 0.1626, 0.3051, 0.1632, 0.3051, 0.1632, 0.3032, 0.1626, 0.3058, 0.1528, 0.3089, 0.1513, 0.3089, 0.1513, 0.3058, 0.1528, 0.3095, 0.1462, 0.314, 0.1429, 0.3021, 0.1822, 0.3017, 0.1823, 0.3015, 0.1627, 0.3032, 0.1626, 0.3032, 0.1626, 0.3015, 0.1627, 0.3029, 0.1537, 0.3058, 0.1528, 0.3058, 0.1528, 0.3029, 0.1537, 0.3047, 0.1498, 0.3095, 0.1462, 0.3017, 0.1823, 0.3012, 0.1824, 0.3, 0.163, 0.3015, 0.1627, 0.3015, 0.1627, 0.3, 0.163, 0.3002, 0.1528, 0.3029, 0.1537, 0.3029, 0.1537, 0.3002, 0.1528, 0.3005, 0.1527, 0.3047, 0.1498, 0.3012, 0.1824, 0.3008, 0.1824, 0.2986, 0.1629, 0.3, 0.163, 0.3, 0.163, 0.2986, 0.1629, 0.2975, 0.1512, 0.3002, 0.1528, 0.3002, 0.1528, 0.2975, 0.1512, 0.2962, 0.1529, 0.3005, 0.1527, 0.3008, 0.1824, 0.3003, 0.1822, 0.2974, 0.1635, 0.2986, 0.1629, 0.2986, 0.1629, 0.2974, 0.1635, 0.295, 0.1503, 0.2975, 0.1512, 0.2975, 0.1512, 0.295, 0.1503, 0.2921, 0.1484, 0.2962, 0.1529, 0.3003, 0.1822, 0.2999, 0.1821, 0.296, 0.1637, 0.2974, 0.1635, 0.2974, 0.1635, 0.296, 0.1637, 0.2923, 0.1495, 0.295, 0.1503, 0.295, 0.1503, 0.2923, 0.1495, 0.2876, 0.1456, 0.2921, 0.1484, 0.2999, 0.1821, 0.2995, 0.1818, 0.2945, 0.1637, 0.296, 0.1637, 0.296, 0.1637, 0.2945, 0.1637, 0.2894, 0.149, 0.2923, 0.1495, 0.2923, 0.1495, 0.2894, 0.149, 0.2826, 0.1448, 0.2876, 0.1456, 0.2995, 0.1818, 0.2991, 0.1815, 0.2928, 0.1648, 0.2945, 0.1637, 0.2945, 0.1637, 0.2928, 0.1648, 0.2862, 0.1503, 0.2894, 0.149, 0.2894, 0.149, 0.2862, 0.1503, 0.2772, 0.1471, 0.2826, 0.1448, 0.2991, 0.1815, 0.2988, 0.1812, 0.2914, 0.1651, 0.2928, 0.1648, 0.2928, 0.1648, 0.2914, 0.1651, 0.2834, 0.1527, 0.2862, 0.1503, 0.2862, 0.1503, 0.2834, 0.1527, 0.2738, 0.1454, 0.2772, 0.1471, 0.2988, 0.1812, 0.2986, 0.1808, 0.2904, 0.1653, 0.2914, 0.1651, 0.2914, 0.1651, 0.2904, 0.1653, 0.2818, 0.1524, 0.2834, 0.1527, 0.2834, 0.1527, 0.2818, 0.1524, 0.2721, 0.1403, 0.2738, 0.1454, 0.2986, 0.1808, 0.2985, 0.1804, 0.2898, 0.1641, 0.2904, 0.1653, 0.2904, 0.1653, 0.2898, 0.1641, 0.281, 0.1486, 0.2818, 0.1524, 0.2818, 0.1524, 0.281, 0.1486, 0.2697, 0.1363, 0.2721, 0.1403, 0.2985, 0.1804, 0.2984, 0.18, 0.2897, 0.1617, 0.2898, 0.1641, 0.2898, 0.1641, 0.2897, 0.1617, 0.2815, 0.1427, 0.281, 0.1486, 0.281, 0.1486, 0.2815, 0.1427, 0.2682, 0.1309, 0.2697, 0.1363, 0.2984, 0.18, 0.2985, 0.1796, 0.2895, 0.1586, 0.2897, 0.1617, 0.2897, 0.1617, 0.2895, 0.1586, 0.281, 0.1364, 0.2815, 0.1427, 0.2815, 0.1427, 0.281, 0.1364, 0.2669, 0.1214, 0.2682, 0.1309, 0.3406, 0.8456, 0.3406, 0.8456, 0.3407, 0.8456, 0.3409, 0.8456, 0.3411, 0.8456, 0.3413, 0.8456, 0.3416, 0.8455, 0.3418, 0.8455, 0.3421, 0.8454, 0.3423, 0.8453, 0.3426, 0.8453, 0.3428, 0.8452, 0.343, 0.8452, 0.3431, 0.8451, 0.3432, 0.845, 0.3433, 0.845, 0.3432, 0.845, 0.3432, 0.845, 0.3431, 0.845, 0.3429, 0.845, 0.3427, 0.845, 0.3425, 0.845, 0.3422, 0.8451, 0.342, 0.8451, 0.3417, 0.8452, 0.3415, 0.8452, 0.3412, 0.8453, 0.341, 0.8454, 0.3408, 0.8454, 0.3407, 0.8455, 0.3406, 0.8455, 0.3405, 0.8456, 0.3407, 0.8455, 0.3406, 0.8455, 0.3406, 0.8455, 0.3407, 0.8455, 0.3407, 0.8456, 0.3409, 0.8456, 0.3409, 0.8456, 0.3407, 0.8456, 0.3433, 0.845, 0.3432, 0.845, 0.3432, 0.845, 0.3433, 0.845, 0.3408, 0.8454, 0.3407, 0.8455, 0.3407, 0.8455, 0.3408, 0.8454, 0.3406, 0.8456, 0.3407, 0.8456, 0.3407, 0.8456, 0.3406, 0.8456, 0.3432, 0.845, 0.3433, 0.845, 0.3433, 0.845, 0.3432, 0.845, 0.341, 0.8454, 0.3408, 0.8454, 0.3408, 0.8454, 0.341, 0.8454, 0.3431, 0.8451, 0.3432, 0.845, 0.3432, 0.845, 0.3431, 0.8451, 0.3412, 0.8453, 0.341, 0.8454, 0.341, 0.8454, 0.3412, 0.8453, 0.343, 0.8452, 0.3431, 0.8451, 0.3431, 0.8451, 0.343, 0.8452, 0.3415, 0.8452, 0.3412, 0.8453, 0.3412, 0.8453, 0.3415, 0.8452, 0.3428, 0.8452, 0.343, 0.8452, 0.343, 0.8452, 0.3428, 0.8452, 0.3417, 0.8452, 0.3415, 0.8452, 0.3415, 0.8452, 0.3417, 0.8452, 0.3426, 0.8453, 0.3428, 0.8452, 0.3428, 0.8452, 0.3426, 0.8453, 0.342, 0.8451, 0.3417, 0.8452, 0.3417, 0.8452, 0.342, 0.8451, 0.3423, 0.8453, 0.3426, 0.8453, 0.3426, 0.8453, 0.3423, 0.8453, 0.3422, 0.8451, 0.342, 0.8451, 0.342, 0.8451, 0.3422, 0.8451, 0.3421, 0.8454, 0.3423, 0.8453, 0.3423, 0.8453, 0.3421, 0.8454, 0.3425, 0.845, 0.3422, 0.8451, 0.3422, 0.8451, 0.3425, 0.845, 0.3418, 0.8455, 0.3421, 0.8454, 0.3421, 0.8454, 0.3418, 0.8455, 0.3427, 0.845, 0.3425, 0.845, 0.3425, 0.845, 0.3427, 0.845, 0.3416, 0.8455, 0.3418, 0.8455, 0.3418, 0.8455, 0.3416, 0.8455, 0.3429, 0.845, 0.3427, 0.845, 0.3427, 0.845, 0.3429, 0.845, 0.3406, 0.8456, 0.3406, 0.8456, 0.3406, 0.8456, 0.3406, 0.8456, 0.3413, 0.8456, 0.3416, 0.8455, 0.3416, 0.8455, 0.3413, 0.8456, 0.3431, 0.845, 0.3429, 0.845, 0.3429, 0.845, 0.3431, 0.845, 0.3405, 0.8456, 0.3406, 0.8456, 0.3406, 0.8456, 0.3405, 0.8456, 0.3411, 0.8456, 0.3413, 0.8456, 0.3413, 0.8456, 0.3411, 0.8456, 0.3432, 0.845, 0.3431, 0.845, 0.3431, 0.845, 0.3432, 0.845, 0.3406, 0.8455, 0.3405, 0.8456, 0.3405, 0.8456, 0.3406, 0.8455, 0.3409, 0.8456, 0.3411, 0.8456, 0.3411, 0.8456, 0.3409, 0.8456])
me_cylinder_004.materials.append(mat_material_001)
me_cylinder_004.materials.append(mat_material_002)
me_cylinder_004.update()

# ---- objects
ob_cylinder_004 = bpy.data.objects.new('Cylinder.004', me_cylinder_004)

# ---- transforms, parenting, visibility, modifiers, constraints
ob_cylinder_004.location = (0.0, 0.0, 0.0)
ob_cylinder_004.rotation_euler = (1.571, -0.0, 0.0)
ob_cylinder_004.scale = (0.11, 0.11, 0.11)
_m = ob_cylinder_004.modifiers.new('Subdivision', 'SUBSURF')

# ---- collection membership
col_collection.objects.link(ob_cylinder_004)

# ---- scene / render settings (as saved in the file)
scene.frame_start = 1; scene.frame_end = 250; scene.frame_set(1)
scene.render.engine = 'BLENDER_EEVEE_NEXT'
bpy.context.view_layer.update()

# ---- added for rendering (the .blend has no active camera and no usable light): camera, sun
cam_auto = bpy.data.cameras.new('AutoCamera')
cam_auto.lens = 50.0
cam_auto.sensor_width = 36.0
cam_auto.clip_end = 1000.0
ob_auto_camera = bpy.data.objects.new('AutoCamera', cam_auto)
scene.collection.objects.link(ob_auto_camera)
ob_auto_camera.location = (0.494064, -0.587, 0.395251)
ob_auto_camera.rotation_euler = (1.09748, -7.21219e-08, 0.694738)
scene.camera = ob_auto_camera
light_auto_sun = bpy.data.lights.new('AutoSun', 'SUN')
light_auto_sun.energy = 3.0
light_auto_sun.angle = 0.0523599
ob_auto_sun = bpy.data.objects.new('AutoSun', light_auto_sun)
scene.collection.objects.link(ob_auto_sun)
ob_auto_sun.rotation_euler = (0.872665, 0.174533, 0.523599)
bpy.context.view_layer.update()
